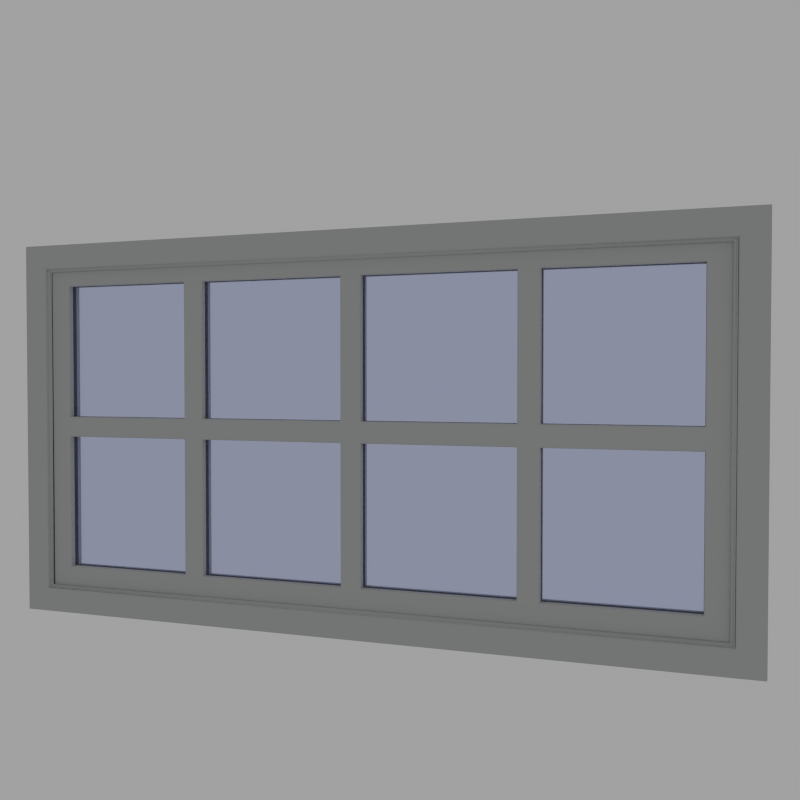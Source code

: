 # Source: Window.blend  (saved by Blender 2.63.13; exported with 4.5.12 LTS)
import bpy
from mathutils import Matrix  # noqa: F401  (used for matrix-valued properties, if any)

bpy.ops.wm.read_factory_settings(use_empty=True)
scene = bpy.context.scene
scene.name = 'Scene'

# ---- collections
col_collection_1 = bpy.data.collections.new('Collection 1'); scene.collection.children.link(col_collection_1)

# ---- materials (node trees are filled in below, after node groups)
mat_material_004 = bpy.data.materials.new('Material.004')
mat_material_004.alpha_threshold = 0.0
mat_material_004.diffuse_color = (0.038, 0.8, 0.0, 1.0)
mat_material_004.roughness = 0.5
mat_material_004.line_color = (0.0, 0.0, 0.0, 1.0)
mat_clay = bpy.data.materials.new('Clay')
mat_clay.alpha_threshold = 0.0
mat_clay.roughness = 0.5
mat_clay.line_color = (0.0, 0.0, 0.0, 1.0)

# ---- material node trees
mat_material_004.use_nodes = True; mat_material_004.node_tree.nodes.clear()
_N = mat_material_004.node_tree.nodes; _L = mat_material_004.node_tree.links
n0 = _N.new('ShaderNodeOutputMaterial'); n0.name = 'Material Output'; n0.location = (300, 300)
n0.width = 120
n1 = _N.new('ShaderNodeBsdfGlass'); n1.name = 'Glass BSDF'; n1.location = (100, 300)
n1.distribution = 'GGX'
n1.inputs[0].default_value = (0.8336, 0.8665, 1.0, 1.0)
n1.inputs[2].default_value = 1.45
_L.new(n1.outputs[0], n0.inputs[0])
n0.is_active_output = True
mat_clay.use_nodes = True; mat_clay.node_tree.nodes.clear()
_N = mat_clay.node_tree.nodes; _L = mat_clay.node_tree.links
n0 = _N.new('ShaderNodeOutputMaterial'); n0.name = 'Material Output'; n0.location = (300, 300)
n0.width = 120
n1 = _N.new('ShaderNodeBsdfDiffuse'); n1.name = 'Diffuse BSDF'; n1.location = (10, 300)
n1.inputs[0].default_value = (0.4804, 0.4869, 0.4869, 1.0)
_L.new(n1.outputs[0], n0.inputs[0])
n0.is_active_output = True

# ---- world
world_world = bpy.data.worlds.new('World'); scene.world = world_world
world_world.use_nodes = True; world_world.node_tree.nodes.clear()
_N = world_world.node_tree.nodes; _L = world_world.node_tree.links
n0 = _N.new('ShaderNodeOutputWorld'); n0.name = 'World Output'; n0.location = (300, 300)
n0.width = 120
n1 = _N.new('ShaderNodeBackground'); n1.name = 'Background'; n1.location = (10, 300)
n1.width = 150
n1.inputs[0].default_value = (0.3588, 0.3588, 0.3588, 1.0)
_L.new(n1.outputs[0], n0.inputs[0])
n0.is_active_output = True
world_world.color = (0.05088, 0.05088, 0.05088)
world_world.use_sun_shadow = False
world_world.sun_shadow_jitter_overblur = 0.0
world_world.cycles.sampling_method = 'MANUAL'
world_world.cycles.sample_map_resolution = 256

# ---- cameras
cam_camera = bpy.data.cameras.new('Camera')
cam_camera.clip_end = 100.0
cam_camera.lens = 35.0
cam_camera.sensor_width = 32.0
cam_camera.sensor_height = 18.0
cam_camera.dof.focus_distance = 0.0

# ---- meshes
me_cube_008 = bpy.data.meshes.new('Cube.008')
me_cube_008.from_pydata([(-0.3048, -0.3048, -0.3048), (-0.3048, 0.3048, -0.3048), (0.3048, 0.3048, -0.3048), (0.3048, -0.3048, -0.3048), (-0.3048, -0.3048, 0.3048), (-0.3048, 0.3048, 0.3048), (0.3048, 0.3048, 0.3048), (0.3048, -0.3048, 0.3048)], [], [(4, 5, 1, 0), (5, 6, 2, 1), (6, 7, 3, 2), (7, 4, 0, 3), (0, 1, 2, 3), (7, 6, 5, 4)])
me_cube_008.materials.append(mat_material_004)
me_cube_008.use_remesh_preserve_volume = False
me_cube_008.use_remesh_preserve_attributes = False
me_cube_008.use_mirror_vertex_groups = False
me_cube_008.update()
me_cube_010 = bpy.data.meshes.new('Cube.010')
me_cube_010.from_pydata([(-0.3048, -0.3048, -0.3048), (-0.3048, 0.4977, -0.3048), (0.3048, 0.4977, -0.3048), (0.3048, -0.3048, -0.3048), (-0.3048, -0.3048, 0.2958), (-0.3048, 0.4977, 0.2958), (0.3048, 0.4977, 0.2958), (0.3048, -0.3048, 0.2958), (-0.3277, -0.3315, -0.3505), (0.3277, -0.3315, -0.3505), (-0.3277, -0.3315, 0.3415), (0.3277, -0.3315, 0.3415), (-0.3277, 0.4723, -0.3505), (0.3277, 0.4723, -0.3505), (-0.3277, 0.4723, 0.3415), (0.3277, 0.4723, 0.3415), (-0.3259, -0.3295, 0.338), (0.3259, -0.3295, 0.338), (-0.3259, -0.3295, -0.347), (0.3259, -0.3295, -0.347), (-0.3041, -0.3063, -0.3074), (0.3041, -0.3063, -0.3074), (-0.3041, -0.2905, -0.3505), (0.3041, -0.2905, -0.3505), (-0.3041, 0.4723, 0.3415), (0.3041, 0.4723, 0.3415), (-0.3041, -0.3315, 0.3415), (0.3041, -0.3315, 0.3415), (0.3041, -0.3315, -0.3505), (-0.3041, -0.3315, -0.3505), (0.3041, -0.3048, -0.3048), (-0.3041, -0.3048, -0.3048), (-0.3041, 0.4977, -0.3048), (0.3041, 0.4977, -0.3048), (0.3041, -0.3063, 0.2985), (-0.3041, -0.3063, 0.2985), (0.3041, -0.2905, 0.3415), (-0.3041, -0.2905, 0.3415), (0.3041, -0.3295, 0.338), (-0.3041, -0.3295, 0.338), (-0.3277, -0.2905, -0.3505), (-0.3277, -0.2905, 0.3415), (0.3277, -0.2905, 0.3415), (0.3277, -0.2905, -0.3505), (0.3061, -0.3063, 0.2985), (-0.3061, -0.3063, 0.2985), (-0.3061, -0.3063, -0.3074), (0.3061, -0.3063, -0.3074), (-0.3041, -0.3048, 0.2958), (0.3041, -0.3048, 0.2958), (0.3041, 0.4977, 0.2958), (-0.3041, 0.4977, 0.2958), (-0.3041, -0.3295, -0.347), (0.3041, -0.3295, -0.347), (0.3041, 0.4723, -0.3505), (-0.3041, 0.4723, -0.3505), (0.3048, 0.4977, 0.2941), (0.3048, 0.4977, -0.3031), (0.3048, -0.3048, 0.2941), (0.3048, -0.3048, -0.3031), (0.3277, -0.3315, 0.2941), (0.3277, -0.3315, -0.3031), (0.3277, 0.4723, 0.2941), (0.3277, 0.4723, -0.3031), (0.3259, -0.3295, -0.3031), (0.3259, -0.3295, 0.2941), (0.3277, -0.2905, -0.3031), (0.3277, -0.2905, 0.2941), (0.3061, -0.3063, -0.3031), (0.3061, -0.3063, 0.2941), (-0.3048, 0.4977, 0.2941), (-0.3048, 0.4977, -0.3031), (-0.3048, -0.3048, -0.3031), (-0.3048, -0.3048, 0.2941), (-0.3277, -0.3315, -0.3031), (-0.3277, -0.3315, 0.2941), (-0.3277, 0.4723, -0.3031), (-0.3277, 0.4723, 0.2941), (-0.3259, -0.3295, 0.2941), (-0.3259, -0.3295, -0.3031), (-0.3277, -0.2905, 0.2941), (-0.3277, -0.2905, -0.3031), (-0.3061, -0.3063, 0.2941), (-0.3061, -0.3063, -0.3031), (0.3259, -0.3295, 0.3356), (0.3277, -0.2905, 0.3389), (0.3061, -0.3063, 0.2982), (0.3048, 0.4977, 0.2957), (0.3048, -0.3048, 0.2957), (0.3277, -0.3315, 0.3389), (0.3277, 0.4723, 0.3389), (0.327, 0.4723, 0.3415), (0.327, -0.3315, 0.3415), (0.3061, -0.3063, 0.2985), (0.3048, -0.3048, 0.2958), (0.327, -0.2905, 0.3415), (0.3253, -0.3295, 0.338), (0.3048, 0.4977, 0.2958), (0.3048, 0.4977, -0.3047), (0.3048, -0.3048, -0.3047), (0.3277, -0.3315, -0.3486), (0.3277, 0.4723, -0.3486), (0.3259, -0.3295, -0.3452), (0.3277, -0.2905, -0.3486), (0.3061, -0.3063, -0.3073), (-0.3061, -0.3063, 0.2983), (-0.3277, -0.2905, 0.34), (-0.3259, -0.3295, 0.3366), (-0.3252, -0.3295, 0.338), (-0.3269, -0.2905, 0.3415), (-0.3061, -0.3063, 0.2985), (-0.3061, -0.3063, -0.3074), (-0.3277, -0.3315, -0.3495), (-0.3277, 0.4723, -0.3495), (0.306, -0.3063, -0.3074), (0.3267, -0.2905, -0.3505), (0.325, -0.3295, -0.347), (-0.3048, 0.4977, -0.3048), (-0.3048, 0.4977, 0.2958), (-0.3048, -0.3048, 0.2958), (-0.3269, -0.3315, 0.3415), (-0.3269, 0.4723, 0.3415), (-0.3048, 0.4977, 0.2958), (-0.3259, -0.3295, -0.3461), (-0.3277, -0.2905, -0.3495), (-0.3061, -0.3063, -0.3073), (0.3048, 0.4977, -0.3048), (0.3267, 0.4723, -0.3505), (0.3267, -0.3315, -0.3505), (0.3048, -0.3048, -0.3048), (-0.3048, -0.3048, 0.2958), (-0.3277, -0.3315, 0.34), (-0.3277, 0.4723, 0.34), (-0.3048, 0.4977, -0.3048), (-0.3253, -0.3295, -0.347), (-0.327, -0.2905, -0.3505), (-0.327, 0.4723, -0.3505), (-0.327, -0.3315, -0.3505), (-0.3048, -0.3048, -0.3048), (-0.3048, -0.3048, -0.3048), (-0.2912, 0.4977, -0.2912), (0.2912, 0.4977, -0.2912), (-0.2912, 0.4977, 0.2822), (0.2912, 0.4977, 0.2822), (-0.2906, 0.4977, -0.2912), (0.2906, 0.4977, -0.2912), (0.2906, 0.4977, 0.2822), (-0.2906, 0.4977, 0.2822), (0.2912, 0.4977, 0.2806), (0.2912, 0.4977, -0.2896), (-0.2912, 0.4977, 0.2806), (-0.2912, 0.4977, -0.2896), (0.2912, 0.4977, 0.2821), (0.2912, 0.4977, 0.2822), (0.2912, 0.4977, -0.2911), (-0.2912, 0.4977, -0.2912), (-0.2912, 0.4977, 0.2822), (-0.2912, 0.4977, 0.2822), (0.2912, 0.4977, -0.2912), (-0.2912, 0.4977, -0.2912)], [], [(139, 117, 1, 0), (105, 45, 4, 130), (98, 99, 3, 2), (108, 16, 10, 120), (129, 126, 2, 3), (119, 122, 5, 4), (116, 19, 9, 128), (104, 47, 3, 99), (103, 43, 9, 100), (109, 41, 14, 121), (115, 43, 13, 127), (106, 41, 10, 131), (131, 10, 16, 107), (110, 45, 16, 108), (114, 47, 19, 116), (100, 9, 19, 102), (120, 10, 41, 109), (132, 14, 41, 106), (119, 4, 45, 110), (102, 19, 47, 104), (128, 9, 43, 115), (101, 13, 43, 103), (96, 38, 27, 92), (38, 39, 26, 27), (129, 3, 47, 114), (93, 34, 38, 96), (107, 16, 45, 105), (94, 97, 50, 49), (49, 50, 51, 48), (95, 36, 25, 91), (34, 35, 39, 38), (36, 37, 24, 25), (92, 27, 36, 95), (27, 26, 37, 36), (94, 49, 34, 93), (49, 48, 35, 34), (138, 133, 32, 31), (31, 32, 33, 30), (134, 52, 29, 137), (52, 53, 28, 29), (135, 22, 55, 136), (22, 23, 54, 55), (111, 20, 52, 134), (20, 21, 53, 52), (137, 29, 22, 135), (29, 28, 23, 22), (138, 31, 20, 111), (31, 30, 21, 20), (87, 88, 58, 56), (56, 58, 59, 57), (86, 69, 58, 88), (69, 68, 59, 58), (85, 67, 60, 89), (67, 66, 61, 60), (89, 60, 65, 84), (60, 61, 64, 65), (84, 65, 69, 86), (65, 64, 68, 69), (90, 62, 67, 85), (62, 63, 66, 67), (130, 118, 70, 73), (73, 70, 71, 72), (125, 83, 72, 139), (83, 82, 73, 72), (124, 81, 74, 112), (81, 80, 75, 74), (112, 74, 79, 123), (74, 75, 78, 79), (113, 76, 81, 124), (76, 77, 80, 81), (123, 79, 83, 125), (79, 78, 82, 83), (6, 7, 88, 87), (44, 86, 88, 7), (42, 85, 89, 11), (11, 89, 84, 17), (17, 84, 86, 44), (15, 90, 85, 42), (44, 93, 96, 17), (11, 92, 95, 42), (42, 95, 91, 15), (7, 6, 97, 94), (7, 94, 93, 44), (17, 96, 92, 11), (57, 59, 99, 98), (68, 104, 99, 59), (66, 103, 100, 61), (61, 100, 102, 64), (64, 102, 104, 68), (63, 101, 103, 66), (75, 131, 107, 78), (37, 109, 121, 24), (30, 129, 114, 21), (28, 128, 115, 23), (53, 116, 128, 28), (21, 114, 116, 53), (23, 115, 127, 54), (39, 108, 120, 26), (48, 51, 122, 119), (30, 33, 126, 129), (0, 1, 133, 138), (46, 111, 134, 18), (48, 119, 110, 35), (26, 120, 109, 37), (82, 105, 130, 73), (35, 110, 108, 39), (78, 107, 105, 82), (80, 106, 131, 75), (4, 5, 118, 130), (8, 112, 123, 18), (0, 138, 111, 46), (40, 124, 112, 8), (77, 132, 106, 80), (12, 113, 124, 40), (72, 71, 117, 139), (8, 137, 135, 40), (40, 135, 136, 12), (18, 134, 137, 8), (46, 125, 139, 0), (18, 123, 125, 46), (158, 141, 2, 126), (157, 142, 5, 122), (97, 6, 143, 153), (117, 71, 151, 155), (87, 56, 148, 152), (144, 145, 33, 32), (153, 146, 50, 97), (146, 147, 51, 50), (122, 51, 147, 157), (98, 2, 141, 154), (159, 144, 32, 133), (133, 1, 140, 159), (152, 143, 6, 87), (155, 140, 1, 117), (118, 5, 142, 156), (126, 33, 145, 158), (154, 149, 57, 98), (149, 148, 56, 57), (156, 150, 70, 118), (71, 70, 150, 151)])
me_cube_010.materials.append(mat_clay)
me_cube_010.use_remesh_preserve_volume = False
me_cube_010.use_remesh_preserve_attributes = False
me_cube_010.use_mirror_vertex_groups = False
me_cube_010.update()
me_cube_007 = bpy.data.meshes.new('Cube.007')
me_cube_007.from_pydata([(-0.3048, -0.3048, -0.3048), (-0.3048, 0.3048, -0.3048), (0.3048, 0.3048, -0.3048), (0.3048, -0.3048, -0.3048), (-0.3048, -0.3048, 0.3048), (-0.3048, 0.3048, 0.3048), (0.3048, 0.3048, 0.3048), (0.3048, -0.3048, 0.3048), (-0.009525, -0.3048, 0.2667), (-0.3048, -0.3048, 0.2667), (0.1429, 0.3048, 0.3048), (-0.2858, -0.3048, -0.3048), (-0.3048, -0.3048, -0.2667), (-0.009525, -0.3048, -0.2667), (-0.2858, 0.3048, 0.3048), (-0.009525, -0.3048, 0.3048), (-0.1429, -0.3048, 0.3048), (-0.2858, 0.3048, 0.2667), (-0.009525, -0.3048, -0.3048), (-0.2858, -0.3048, 0.3048), (0.2858, 0.3048, 0.3048), (0.2858, -0.3048, -0.3048), (0.2858, 0.3048, -0.3048), (0.2858, -0.3048, 0.3048), (-0.2858, 0.3048, -0.3048), (0.009525, 0.3048, 0.3048), (0.009525, 0.3048, -0.3048), (0.1429, 0.3048, -0.3048), (0.1619, -0.3048, 0.3048), (0.1619, 0.3048, -0.3048), (0.1619, -0.3048, -0.3048), (0.1619, 0.3048, 0.3048), (0.009525, -0.3048, -0.3048), (0.1429, -0.3048, -0.3048), (0.1429, -0.3048, 0.3048), (0.009525, -0.3048, 0.3048), (-0.009525, 0.3048, 0.3048), (-0.009525, 0.3048, -0.3048), (-0.3048, 0.3048, -0.2667), (-0.3048, 0.3048, 0.2667), (0.009525, 0.3048, -0.2667), (0.009525, 0.3048, 0.2667), (0.009525, -0.3048, -0.2667), (0.009525, -0.3048, 0.2667), (-0.2858, 0.3048, -0.2667), (-0.1429, 0.3048, -0.3048), (-0.1429, -0.3048, -0.3048), (-0.1429, 0.3048, 0.3048), (0.1429, -0.3048, -0.2667), (0.1429, -0.3048, 0.2667), (-0.2858, -0.3048, -0.2667), (-0.2858, -0.3048, 0.2667), (0.3048, -0.3048, -0.2667), (0.3048, -0.3048, 0.2667), (0.3048, 0.3048, -0.2667), (0.3048, 0.3048, 0.2667), (0.1619, 0.3048, -0.2667), (0.1619, 0.3048, 0.2667), (0.1619, -0.3048, -0.2667), (0.1619, -0.3048, 0.2667), (0.2858, -0.3048, -0.2667), (0.2858, -0.3048, 0.2667), (0.2858, 0.3048, -0.2667), (0.2858, 0.3048, 0.2667), (-0.1619, 0.3048, -0.3048), (-0.1619, -0.3048, 0.3048), (-0.1619, 0.3048, 0.3048), (-0.1619, -0.3048, -0.3048), (-0.1429, 0.3048, 0.2667), (-0.1429, 0.3048, -0.2667), (-0.1429, -0.3048, 0.2667), (-0.1429, -0.3048, -0.2667), (-0.1619, 0.3048, 0.2667), (-0.1619, 0.3048, -0.2667), (-0.1619, -0.3048, 0.2667), (-0.1619, -0.3048, -0.2667), (0.1429, 0.3048, -0.2667), (0.1429, 0.3048, 0.2667), (-0.009525, 0.3048, -0.2667), (-0.009525, 0.3048, 0.2667), (0.3048, 0.3048, -0.01905), (0.3048, 0.3048, 0.01905), (-0.009525, 0.3048, -0.01905), (-0.009525, 0.3048, 0.01905), (0.1429, 0.3048, -0.01905), (0.1429, 0.3048, 0.01905), (0.009525, 0.3048, -0.01905), (0.009525, 0.3048, 0.01905), (-0.1429, 0.3048, -0.01905), (-0.1429, 0.3048, 0.01905), (0.009525, -0.3048, -0.01905), (0.009525, -0.3048, 0.01905), (-0.3048, 0.3048, -0.01905), (-0.3048, 0.3048, 0.01905), (-0.3048, -0.3048, 0.01905), (-0.3048, -0.3048, -0.01905), (-0.1429, -0.3048, -0.01905), (-0.1429, -0.3048, 0.01905), (0.1429, -0.3048, -0.01905), (0.1429, -0.3048, 0.01905), (0.2858, -0.3048, -0.01905), (0.2858, -0.3048, 0.01905), (-0.2858, -0.3048, -0.01905), (-0.2858, -0.3048, 0.01905), (0.2858, 0.3048, -0.01905), (0.2858, 0.3048, 0.01905), (-0.1619, 0.3048, -0.01905), (-0.1619, 0.3048, 0.01905), (-0.1619, -0.3048, -0.01905), (-0.1619, -0.3048, 0.01905), (0.3048, -0.3048, -0.01905), (0.3048, -0.3048, 0.01905), (0.1619, -0.3048, -0.01905), (0.1619, -0.3048, 0.01905), (0.1619, 0.3048, -0.01905), (0.1619, 0.3048, 0.01905), (-0.009525, -0.3048, -0.01905), (-0.009525, -0.3048, 0.01905), (-0.2858, 0.3048, -0.01905), (-0.2858, 0.3048, 0.01905), (-0.3048, -0.3048, 0.267), (0.3048, -0.3048, 0.267), (0.009525, -0.3048, 0.267), (0.3048, 0.3048, 0.267), (-0.1429, -0.3048, 0.267), (-0.3048, 0.3048, 0.267), (-0.1429, 0.3048, 0.267), (0.009525, 0.3048, 0.267), (-0.2858, -0.3048, 0.267), (0.2858, -0.3048, 0.267), (0.1429, -0.3048, 0.267), (-0.1619, -0.3048, 0.267), (-0.1619, 0.3048, 0.267), (0.2858, 0.3048, 0.267), (0.1429, 0.3048, 0.267), (-0.009525, 0.3048, 0.267), (0.1619, -0.3048, 0.267), (0.1619, 0.3048, 0.267), (-0.2858, 0.3048, 0.267), (-0.009525, -0.3048, 0.267), (0.2858, 0.2999, -0.3048), (0.2858, -0.2999, -0.3048), (0.2858, 0.2999, 0.3048), (0.2858, -0.2999, 0.3048), (-0.009525, 0.2999, -0.3048), (-0.009525, -0.2999, -0.3048), (-0.009525, 0.2999, 0.3048), (-0.009525, -0.2999, 0.3048), (0.1619, 0.2999, -0.3048), (0.1619, -0.2999, -0.3048), (0.1619, 0.2999, 0.3048), (0.1619, -0.2999, 0.3048), (-0.3048, -0.2999, 0.3048), (-0.3048, 0.2999, 0.3048), (-0.3048, 0.2999, -0.3048), (-0.3048, -0.2999, -0.3048), (0.009525, 0.3048, 0.3045), (-0.1429, 0.3048, 0.3045), (-0.3048, 0.3048, 0.3045), (-0.1429, -0.3048, 0.3045), (-0.009525, -0.3048, 0.3045), (-0.2858, 0.3048, 0.3045), (0.1619, 0.3048, 0.3045), (0.1619, -0.3048, 0.3045), (0.3048, 0.3048, 0.3045), (0.009525, -0.3048, 0.3045), (0.3048, -0.3048, 0.3045), (-0.3048, -0.3048, 0.3045), (0.3048, -0.2999, -0.2667), (0.3048, 0.2999, -0.2667), (0.3048, -0.2999, 0.2667), (0.3048, 0.2999, 0.2667), (-0.1619, 0.2999, 0.3048), (-0.1619, -0.2999, 0.3048), (-0.1619, 0.2999, -0.3048), (-0.1619, -0.2999, -0.3048), (0.1429, 0.2999, -0.3048), (0.1429, -0.2999, -0.3048), (0.009525, 0.2999, 0.3048), (0.009525, -0.2999, 0.3048), (-0.3048, 0.2999, 0.01905), (-0.3048, -0.2999, 0.01905), (-0.3048, 0.2999, -0.01905), (-0.3048, -0.2999, -0.01905), (-0.1619, -0.3048, 0.3045), (0.1429, -0.3048, 0.3045), (0.2858, -0.3048, 0.3045), (-0.2858, -0.3048, 0.3045), (-0.009525, 0.3048, 0.3045), (0.1429, 0.3048, 0.3045), (0.2858, 0.3048, 0.3045), (-0.1619, 0.3048, 0.3045), (0.009525, 0.2999, -0.3048), (0.009525, -0.2999, -0.3048), (-0.3048, 0.2999, -0.2667), (-0.3048, -0.2999, -0.2667), (0.3048, 0.2999, 0.3048), (0.3048, -0.2999, 0.3048), (0.3048, -0.2999, -0.3048), (0.3048, 0.2999, -0.3048), (-0.1429, 0.2999, -0.3048), (-0.1429, -0.2999, -0.3048), (-0.1429, 0.2999, 0.3048), (-0.1429, -0.2999, 0.3048), (0.3048, -0.2999, 0.267), (0.3048, 0.2999, 0.267), (-0.3048, 0.2999, 0.267), (-0.3048, -0.2999, 0.267), (-0.3048, 0.2999, 0.3045), (-0.3048, -0.2999, 0.3045), (0.3048, -0.2999, 0.3045), (0.3048, 0.2999, 0.3045), (0.3048, -0.2999, 0.01905), (0.3048, 0.2999, 0.01905), (0.3048, -0.2999, -0.01905), (0.3048, 0.2999, -0.01905), (0.1429, -0.2999, 0.3048), (0.1429, 0.2999, 0.3048), (-0.3048, -0.2999, 0.2667), (-0.3048, 0.2999, 0.2667), (-0.2858, -0.2999, 0.3048), (-0.2858, 0.2999, 0.3048), (-0.2858, -0.2999, -0.3048), (-0.2858, 0.2999, -0.3048), (0.3048, 0.3048, 0.2664), (0.2858, -0.3048, 0.2664), (0.2858, 0.3048, 0.2664), (0.3048, -0.3048, 0.2664), (0.3048, -0.2999, 0.2664), (0.3048, 0.2999, 0.2664), (0.3048, -0.3048, 0.01935), (0.2858, 0.3048, 0.01935), (0.2858, -0.3048, 0.01935), (0.3048, 0.3048, 0.01935), (0.1619, 0.3048, 0.2664), (0.1619, -0.3048, 0.2664), (0.1429, -0.3048, 0.2664), (0.1429, 0.3048, 0.2664), (-0.009525, 0.3048, 0.01935), (-0.009525, -0.3048, 0.01935), (-0.2858, 0.3048, 0.01935), (-0.3048, 0.3048, 0.01935), (-0.009525, 0.3048, 0.2664), (0.009525, 0.3048, 0.2664), (0.009525, -0.3048, 0.2664), (-0.009525, -0.3048, 0.2664), (0.3048, 0.2999, 0.01935), (0.3048, -0.2999, 0.01935), (0.009525, -0.3048, -0.01935), (-0.009525, -0.3048, -0.01935), (-0.3048, 0.3048, 0.2664), (-0.2858, -0.3048, 0.2664), (-0.2858, 0.3048, 0.2664), (-0.3048, -0.3048, 0.2664), (-0.2858, -0.3048, 0.01935), (-0.3048, -0.3048, 0.01935), (-0.3048, 0.2999, 0.2664), (-0.3048, -0.2999, 0.2664), (-0.1619, 0.3048, 0.01935), (-0.1619, -0.3048, 0.01935), (-0.3048, 0.3048, -0.01935), (-0.3048, -0.3048, -0.01935), (-0.2858, 0.3048, -0.01935), (-0.2858, -0.3048, -0.01935), (-0.1619, -0.3048, 0.2664), (-0.1619, 0.3048, 0.2664), (-0.1429, -0.3048, 0.2664), (-0.1429, 0.3048, 0.2664), (0.009525, 0.3048, -0.267), (0.009525, -0.3048, -0.267), (0.009525, 0.3048, -0.01935), (-0.009525, 0.3048, -0.01935), (-0.1619, -0.3048, -0.01935), (-0.1619, 0.3048, -0.01935), (0.1429, 0.3048, -0.267), (-0.009525, 0.3048, -0.267), (-0.1429, 0.3048, 0.01935), (-0.1429, -0.3048, 0.01935), (-0.3048, -0.2999, 0.01935), (-0.3048, 0.2999, 0.01935), (0.2858, -0.3048, -0.2664), (0.3048, 0.3048, -0.2664), (0.3048, -0.2999, -0.2664), (0.3048, 0.2999, -0.2664), (-0.009525, -0.3048, -0.2664), (0.009525, -0.3048, -0.2664), (0.009525, 0.3048, 0.01935), (0.009525, -0.3048, 0.01935), (0.1429, 0.3048, -0.01935), (0.1429, -0.3048, -0.01935), (-0.2858, -0.3048, -0.2664), (-0.2858, 0.3048, -0.2664), (0.1619, -0.3048, 0.01935), (0.1429, 0.3048, 0.01935), (0.1429, -0.3048, 0.01935), (0.1619, 0.3048, 0.01935), (-0.1429, 0.3048, -0.01935), (-0.1429, -0.3048, -0.01935), (-0.3048, -0.2999, -0.267), (0.3048, -0.2999, -0.267), (0.009525, 0.3048, -0.2664), (-0.009525, 0.3048, -0.2664), (-0.3048, 0.2999, -0.01935), (-0.3048, -0.2999, -0.01935), (0.3048, 0.2999, -0.01935), (0.3048, -0.2999, -0.01935), (-0.3048, -0.3048, -0.2664), (-0.3048, 0.3048, -0.2664), (0.1619, -0.3048, -0.01935), (0.1619, 0.3048, -0.01935), (0.2858, 0.3048, -0.2664), (0.3048, -0.3048, -0.2664), (-0.1619, 0.3048, -0.2664), (-0.1619, -0.3048, -0.2664), (0.3048, 0.3048, -0.01935), (0.2858, -0.3048, -0.01935), (0.2858, 0.3048, -0.01935), (0.3048, -0.3048, -0.01935), (-0.1429, 0.3048, -0.2664), (-0.1429, -0.3048, -0.2664), (0.1619, 0.3048, -0.2664), (0.1619, -0.3048, -0.2664), (0.1429, -0.3048, -0.2664), (0.1429, 0.3048, -0.2664), (-0.3048, -0.2999, -0.2664), (-0.3048, 0.2999, -0.2664), (-0.009525, -0.3048, -0.267), (-0.2858, 0.3048, -0.267), (0.3048, -0.3048, -0.267), (-0.3048, -0.3048, -0.267), (0.3048, 0.2999, -0.267), (-0.3048, 0.2999, -0.267), (0.2858, 0.3048, -0.267), (0.2858, -0.3048, -0.267), (-0.3048, 0.3048, -0.267), (0.3048, 0.3048, -0.267), (-0.1429, -0.3048, -0.267), (-0.1429, 0.3048, -0.267), (-0.1619, -0.3048, -0.267), (-0.1619, 0.3048, -0.267), (0.1429, -0.3048, -0.267), (-0.2858, -0.3048, -0.267), (0.1619, 0.3048, -0.267), (0.1619, -0.3048, -0.267), (0.2858, -0.3048, -0.3045), (0.2858, 0.3048, -0.3045), (-0.2858, 0.3048, -0.3045), (-0.009525, -0.3048, -0.3045), (-0.3048, -0.2999, -0.3045), (0.3048, -0.2999, -0.3045), (-0.3048, 0.2999, -0.3045), (0.3048, 0.2999, -0.3045), (-0.3048, -0.3048, -0.3045), (0.3048, -0.3048, -0.3045), (0.3048, 0.3048, -0.3045), (-0.3048, 0.3048, -0.3045), (0.1429, 0.3048, -0.3045), (-0.009525, 0.3048, -0.3045), (0.009525, 0.3048, -0.3045), (0.009525, -0.3048, -0.3045), (-0.1429, -0.3048, -0.3045), (-0.1429, 0.3048, -0.3045), (-0.1619, -0.3048, -0.3045), (-0.1619, 0.3048, -0.3045), (0.1429, -0.3048, -0.3045), (-0.2858, -0.3048, -0.3045), (0.1619, 0.3048, -0.3045), (0.1619, -0.3048, -0.3045), (0.3048, 0.3048, 0.01875), (0.3048, 0.3048, -0.01875), (-0.009525, 0.3048, 0.01875), (-0.009525, 0.3048, -0.01875), (0.1429, 0.3048, 0.01875), (0.1429, 0.3048, -0.01875), (0.009525, 0.3048, 0.01875), (0.009525, 0.3048, -0.01875), (-0.1429, 0.3048, 0.01875), (-0.1429, 0.3048, -0.01875), (0.009525, -0.3048, 0.01875), (0.009525, -0.3048, -0.01875), (-0.3048, 0.3048, 0.01875), (-0.3048, 0.3048, -0.01875), (-0.3048, -0.3048, -0.01875), (-0.3048, -0.3048, 0.01875), (-0.1429, -0.3048, 0.01875), (-0.1429, -0.3048, -0.01875), (0.1429, -0.3048, 0.01875), (0.1429, -0.3048, -0.01875), (0.2858, -0.3048, 0.01875), (0.2858, -0.3048, -0.01875), (-0.2858, -0.3048, 0.01875), (-0.2858, -0.3048, -0.01875), (0.2858, 0.3048, 0.01875), (0.2858, 0.3048, -0.01875), (-0.1619, 0.3048, 0.01875), (-0.1619, 0.3048, -0.01875), (-0.1619, -0.3048, 0.01875), (-0.1619, -0.3048, -0.01875), (0.3048, -0.3048, 0.01875), (0.3048, -0.3048, -0.01875), (0.1619, -0.3048, 0.01875), (0.1619, -0.3048, -0.01875), (0.1619, 0.3048, 0.01875), (0.1619, 0.3048, -0.01875), (-0.009525, -0.3048, 0.01875), (-0.009525, -0.3048, -0.01875), (-0.2858, 0.3048, 0.01875), (-0.2858, 0.3048, -0.01875), (0.3048, 0.2999, 0.01875), (0.3048, 0.2999, -0.01875), (0.3048, -0.2999, 0.01875), (0.3048, -0.2999, -0.01875), (-0.3048, -0.2999, 0.01875), (-0.3048, -0.2999, -0.01875), (-0.3048, 0.2999, 0.01875), (-0.3048, 0.2999, -0.01875), (0.2859, 0.3048, 0.3048), (0.3046, 0.3048, 0.3048), (0.2859, -0.3048, -0.3048), (0.3046, -0.3048, -0.3048), (0.2859, 0.3048, -0.3048), (0.3046, 0.3048, -0.3048), (0.2859, -0.3048, 0.3048), (0.3046, -0.3048, 0.3048), (0.3046, 0.3048, -0.2667), (0.2859, 0.3048, -0.2667), (0.3046, 0.3048, 0.2667), (0.2859, 0.3048, 0.2667), (0.2859, -0.3048, 0.2667), (0.3046, -0.3048, 0.2667), (0.2859, -0.3048, -0.2667), (0.3046, -0.3048, -0.2667), (0.3046, 0.3048, 0.01905), (0.2859, 0.3048, 0.01905), (0.3046, 0.3048, -0.01905), (0.2859, 0.3048, -0.01905), (0.2859, -0.3048, 0.01905), (0.3046, -0.3048, 0.01905), (0.2859, -0.3048, -0.01905), (0.3046, -0.3048, -0.01905), (0.3046, 0.3048, 0.267), (0.2859, 0.3048, 0.267), (0.2859, -0.3048, 0.267), (0.3046, -0.3048, 0.267), (0.2859, -0.3048, 0.3045), (0.3046, -0.3048, 0.3045), (0.3046, 0.3048, 0.3045), (0.2859, 0.3048, 0.3045), (0.2859, 0.2999, -0.3048), (0.3046, 0.2999, -0.3048), (0.2859, -0.2999, -0.3048), (0.3046, -0.2999, -0.3048), (0.3046, 0.2999, 0.3048), (0.2859, 0.2999, 0.3048), (0.3046, -0.2999, 0.3048), (0.2859, -0.2999, 0.3048), (0.3046, 0.3048, 0.2664), (0.2859, 0.3048, 0.2664), (0.2859, -0.3048, 0.2664), (0.3046, -0.3048, 0.2664), (0.3046, 0.3048, 0.01935), (0.2859, 0.3048, 0.01935), (0.2859, -0.3048, 0.01935), (0.3046, -0.3048, 0.01935), (0.2859, -0.3048, -0.01935), (0.3046, -0.3048, -0.01935), (0.3046, 0.3048, -0.01935), (0.2859, 0.3048, -0.01935), (0.3046, 0.3048, -0.2664), (0.2859, 0.3048, -0.2664), (0.2859, -0.3048, -0.2664), (0.3046, -0.3048, -0.2664), (0.3046, 0.3048, -0.267), (0.2859, 0.3048, -0.267), (0.2859, -0.3048, -0.267), (0.3046, -0.3048, -0.267), (0.2859, -0.3048, -0.3045), (0.3046, -0.3048, -0.3045), (0.3046, 0.3048, -0.3045), (0.2859, 0.3048, -0.3045), (0.3046, 0.3048, 0.01875), (0.2859, 0.3048, 0.01875), (0.3046, 0.3048, -0.01875), (0.2859, 0.3048, -0.01875), (0.2859, -0.3048, 0.01875), (0.3046, -0.3048, 0.01875), (0.2859, -0.3048, -0.01875), (0.3046, -0.3048, -0.01875), (0.2856, 0.3048, 0.01905), (0.1621, 0.3048, 0.01905), (0.2856, 0.3048, -0.01905), (0.1621, 0.3048, -0.01905), (0.1621, -0.3048, 0.01905), (0.2856, -0.3048, 0.01905), (0.1621, -0.3048, -0.01905), (0.2856, -0.3048, -0.01905), (0.2856, 0.3048, 0.01875), (0.1621, 0.3048, 0.01875), (0.2856, 0.3048, -0.01875), (0.1621, 0.3048, -0.01875), (0.1621, -0.3048, 0.01875), (0.2856, -0.3048, 0.01875), (0.1621, -0.3048, -0.01875), (0.2856, -0.3048, -0.01875), (0.1621, -0.3048, 0.3048), (0.2856, -0.3048, 0.3048), (0.1621, 0.3048, 0.3048), (0.2856, 0.3048, 0.3048), (0.2856, 0.3048, 0.2667), (0.1621, 0.3048, 0.2667), (0.1621, -0.3048, 0.2667), (0.2856, -0.3048, 0.2667), (0.2856, 0.3048, 0.267), (0.1621, 0.3048, 0.267), (0.1621, -0.3048, 0.267), (0.2856, -0.3048, 0.267), (0.2856, 0.3048, 0.3045), (0.1621, 0.3048, 0.3045), (0.1621, -0.3048, 0.3045), (0.2856, -0.3048, 0.3045), (0.2856, 0.2999, 0.3048), (0.1621, 0.2999, 0.3048), (0.2856, -0.2999, 0.3048), (0.1621, -0.2999, 0.3048), (0.1621, -0.3048, -0.3048), (0.2856, -0.3048, -0.3048), (0.1621, 0.3048, -0.3048), (0.2856, 0.3048, -0.3048), (0.2856, 0.3048, -0.2667), (0.1621, 0.3048, -0.2667), (0.1621, -0.3048, -0.2667), (0.2856, -0.3048, -0.2667), (0.1621, 0.2999, -0.3048), (0.2856, 0.2999, -0.3048), (0.1621, -0.2999, -0.3048), (0.2856, -0.2999, -0.3048), (0.1621, -0.3048, -0.267), (0.2856, -0.3048, -0.267), (0.2856, 0.3048, -0.267), (0.1621, 0.3048, -0.267), (0.2856, 0.3048, -0.3045), (0.1621, 0.3048, -0.3045), (0.1621, -0.3048, -0.3045), (0.2856, -0.3048, -0.3045), (0.1427, 0.3048, -0.3048), (0.009677, 0.3048, -0.3048), (0.009677, -0.3048, -0.3048), (0.1427, -0.3048, -0.3048), (0.1427, 0.3048, -0.2667), (0.009677, 0.3048, -0.2667), (0.009677, -0.3048, -0.2667), (0.1427, -0.3048, -0.2667), (0.009677, 0.2999, -0.3048), (0.1427, 0.2999, -0.3048), (0.009677, -0.2999, -0.3048), (0.1427, -0.2999, -0.3048), (0.009677, -0.3048, -0.267), (0.1427, -0.3048, -0.267), (0.1427, 0.3048, -0.267), (0.009677, 0.3048, -0.267), (0.1427, 0.3048, -0.3045), (0.009677, 0.3048, -0.3045), (0.009677, -0.3048, -0.3045), (0.1427, -0.3048, -0.3045), (0.1427, 0.3048, 0.01905), (0.009677, 0.3048, 0.01905), (0.1427, 0.3048, -0.01905), (0.009677, 0.3048, -0.01905), (0.009677, -0.3048, 0.01905), (0.1427, -0.3048, 0.01905), (0.009677, -0.3048, -0.01905), (0.1427, -0.3048, -0.01905), (0.1427, 0.3048, 0.01875), (0.009677, 0.3048, 0.01875), (0.1427, 0.3048, -0.01875), (0.009677, 0.3048, -0.01875), (0.009677, -0.3048, 0.01875), (0.1427, -0.3048, 0.01875), (0.009677, -0.3048, -0.01875), (0.1427, -0.3048, -0.01875), (0.1427, -0.3048, 0.3048), (0.009677, -0.3048, 0.3048), (0.009677, 0.3048, 0.3048), (0.1427, 0.3048, 0.3048), (0.1427, 0.3048, 0.2667), (0.009677, 0.3048, 0.2667), (0.009677, -0.3048, 0.2667), (0.1427, -0.3048, 0.2667), (0.1427, 0.3048, 0.267), (0.009677, 0.3048, 0.267), (0.009677, -0.3048, 0.267), (0.1427, -0.3048, 0.267), (0.1427, 0.3048, 0.3045), (0.009677, 0.3048, 0.3045), (0.009677, -0.3048, 0.3045), (0.1427, -0.3048, 0.3045), (0.1427, -0.2999, 0.3048), (0.009677, -0.2999, 0.3048), (0.1427, 0.2999, 0.3048), (0.009677, 0.2999, 0.3048), (-0.1427, -0.3048, 0.3048), (-0.009677, -0.3048, 0.3048), (-0.1427, 0.3048, 0.3048), (-0.009677, 0.3048, 0.3048), (-0.009677, 0.3048, 0.2667), (-0.1427, 0.3048, 0.2667), (-0.1427, -0.3048, 0.2667), (-0.009677, -0.3048, 0.2667), (-0.009677, 0.3048, 0.267), (-0.1427, 0.3048, 0.267), (-0.1427, -0.3048, 0.267), (-0.009677, -0.3048, 0.267), (-0.1427, -0.3048, 0.3045), (-0.009677, -0.3048, 0.3045), (-0.009677, 0.3048, 0.3045), (-0.1427, 0.3048, 0.3045), (-0.009677, -0.2999, 0.3048), (-0.1427, -0.2999, 0.3048), (-0.009677, 0.2999, 0.3048), (-0.1427, 0.2999, 0.3048), (-0.009677, 0.3048, 0.01905), (-0.1427, 0.3048, 0.01905), (-0.009677, 0.3048, -0.01905), (-0.1427, 0.3048, -0.01905), (-0.1427, -0.3048, 0.01905), (-0.009677, -0.3048, 0.01905), (-0.1427, -0.3048, -0.01905), (-0.009677, -0.3048, -0.01905), (-0.009677, 0.3048, 0.01875), (-0.1427, 0.3048, 0.01875), (-0.009677, 0.3048, -0.01875), (-0.1427, 0.3048, -0.01875), (-0.1427, -0.3048, 0.01875), (-0.009677, -0.3048, 0.01875), (-0.1427, -0.3048, -0.01875), (-0.009677, -0.3048, -0.01875), (-0.1427, 0.3048, -0.3048), (-0.009677, 0.3048, -0.3048), (-0.1427, -0.3048, -0.3048), (-0.009677, -0.3048, -0.3048), (-0.009677, 0.3048, -0.2667), (-0.1427, 0.3048, -0.2667), (-0.1427, -0.3048, -0.2667), (-0.009677, -0.3048, -0.2667), (-0.1427, 0.2999, -0.3048), (-0.009677, 0.2999, -0.3048), (-0.1427, -0.2999, -0.3048), (-0.009677, -0.2999, -0.3048), (-0.009677, 0.3048, -0.267), (-0.1427, 0.3048, -0.267), (-0.1427, -0.3048, -0.267), (-0.009677, -0.3048, -0.267), (-0.1427, -0.3048, -0.3045), (-0.009677, -0.3048, -0.3045), (-0.009677, 0.3048, -0.3045), (-0.1427, 0.3048, -0.3045), (-0.2856, -0.3048, -0.3048), (-0.1621, -0.3048, -0.3048), (-0.2856, 0.3048, -0.3048), (-0.1621, 0.3048, -0.3048), (-0.2856, -0.3048, -0.2667), (-0.1621, -0.3048, -0.2667), (-0.1621, 0.3048, -0.2667), (-0.2856, 0.3048, -0.2667), (-0.2856, -0.2999, -0.3048), (-0.1621, -0.2999, -0.3048), (-0.2856, 0.2999, -0.3048), (-0.1621, 0.2999, -0.3048), (-0.1621, 0.3048, -0.267), (-0.2856, 0.3048, -0.267), (-0.2856, -0.3048, -0.267), (-0.1621, -0.3048, -0.267), (-0.1621, 0.3048, -0.3045), (-0.2856, 0.3048, -0.3045), (-0.2856, -0.3048, -0.3045), (-0.1621, -0.3048, -0.3045), (-0.2856, -0.3048, 0.01905), (-0.1621, -0.3048, 0.01905), (-0.2856, -0.3048, -0.01905), (-0.1621, -0.3048, -0.01905), (-0.1621, 0.3048, 0.01905), (-0.2856, 0.3048, 0.01905), (-0.1621, 0.3048, -0.01905), (-0.2856, 0.3048, -0.01905), (-0.2856, -0.3048, 0.01875), (-0.1621, -0.3048, 0.01875), (-0.2856, -0.3048, -0.01875), (-0.1621, -0.3048, -0.01875), (-0.1621, 0.3048, 0.01875), (-0.2856, 0.3048, 0.01875), (-0.1621, 0.3048, -0.01875), (-0.2856, 0.3048, -0.01875), (-0.2856, 0.3048, 0.3048), (-0.1621, 0.3048, 0.3048), (-0.2856, -0.3048, 0.3048), (-0.1621, -0.3048, 0.3048), (-0.2856, -0.3048, 0.2667), (-0.1621, -0.3048, 0.2667), (-0.1621, 0.3048, 0.2667), (-0.2856, 0.3048, 0.2667), (-0.2856, -0.3048, 0.267), (-0.1621, -0.3048, 0.267), (-0.1621, 0.3048, 0.267), (-0.2856, 0.3048, 0.267), (-0.1621, 0.3048, 0.3045), (-0.2856, 0.3048, 0.3045), (-0.2856, -0.3048, 0.3045), (-0.1621, -0.3048, 0.3045), (-0.1621, -0.2999, 0.3048), (-0.2856, -0.2999, 0.3048), (-0.1621, 0.2999, 0.3048), (-0.2856, 0.2999, 0.3048), (-0.3046, 0.3048, -0.3048), (-0.3046, -0.3048, 0.3048), (-0.3046, 0.3048, 0.3048), (-0.3046, -0.3048, -0.3048), (-0.3046, -0.3048, 0.2667), (-0.3046, -0.3048, -0.2667), (-0.3046, 0.3048, 0.2667), (-0.3046, 0.3048, -0.2667), (-0.3046, -0.3048, 0.01905), (-0.3046, -0.3048, -0.01905), (-0.3046, 0.3048, 0.01905), (-0.3046, 0.3048, -0.01905), (-0.3046, -0.3048, 0.267), (-0.3046, 0.3048, 0.267), (-0.3046, -0.3048, 0.3045), (-0.3046, -0.2999, -0.3048), (-0.3046, 0.2999, -0.3048), (-0.3046, 0.3048, 0.3045), (-0.3046, 0.2999, 0.3048), (-0.3046, -0.2999, 0.3048), (-0.3046, 0.3048, 0.2664), (-0.3046, -0.3048, 0.2664), (-0.3046, 0.3048, -0.01935), (-0.3046, -0.3048, 0.01935), (-0.3046, 0.3048, 0.01935), (-0.3046, -0.3048, -0.01935), (-0.3046, -0.3048, -0.2664), (-0.3046, 0.3048, -0.2664), (-0.3046, 0.3048, -0.267), (-0.3046, -0.3048, -0.267), (-0.3046, -0.3048, -0.3045), (-0.3046, 0.3048, -0.3045), (-0.3046, -0.3048, 0.01875), (-0.3046, -0.3048, -0.01875), (-0.3046, 0.3048, 0.01875), (-0.3046, 0.3048, -0.01875), (0.1619, -0.3048, -0.01935), (0.1619, -0.3048, -0.2664), (0.1429, 0.3048, -0.01935), (0.1429, 0.3048, -0.2664), (0.1429, -0.3048, 0.2664), (0.1429, -0.3048, 0.01935), (0.1619, -0.3048, 0.2664), (0.1619, -0.3048, 0.01935), (-0.1429, 0.3048, 0.2664), (-0.1429, 0.3048, 0.01935), (-0.1619, -0.3048, 0.2664), (-0.1619, -0.3048, 0.01935), (-0.1619, 0.3048, -0.01935), (-0.1619, 0.3048, -0.2664), (-0.1429, 0.3048, -0.01935), (-0.1429, 0.3048, -0.2664), (0.009525, 0.3048, -0.01935), (0.009525, 0.3048, -0.2664), (-0.009525, -0.3048, -0.01935), (-0.009525, -0.3048, -0.2664), (-0.1429, -0.3048, -0.01935), (-0.1429, -0.3048, -0.2664), (-0.1619, -0.3048, -0.01935), (-0.1619, -0.3048, -0.2664), (-0.3048, 0.3048, 0.2664), (-0.3048, 0.3048, 0.01935), (-0.2858, 0.3048, 0.2664), (-0.2858, 0.3048, 0.01935), (0.009525, -0.3048, 0.2664), (0.009525, -0.3048, 0.01935), (-0.009525, 0.3048, 0.2664), (-0.009525, 0.3048, 0.01935), (-0.3048, -0.2999, -0.01935), (-0.3048, -0.2999, -0.2664), (-0.3048, 0.2999, -0.01935), (-0.3048, 0.2999, -0.2664), (0.1429, -0.3048, -0.01935), (0.1429, -0.3048, -0.2664), (0.1619, 0.3048, -0.01935), (0.1619, 0.3048, -0.2664), (-0.3046, -0.3048, -0.2664), (-0.3046, -0.3048, -0.01935), (-0.3046, 0.3048, -0.2664), (-0.3046, 0.3048, -0.01935), (0.1429, 0.3048, 0.2664), (0.1429, 0.3048, 0.01935), (0.1619, 0.3048, 0.2664), (0.1619, 0.3048, 0.01935), (-0.1429, -0.3048, 0.2664), (-0.1429, -0.3048, 0.01935), (-0.1619, 0.3048, 0.2664), (-0.1619, 0.3048, 0.01935), (-0.3048, 0.3048, -0.01935), (-0.3048, 0.3048, -0.2664), (-0.2858, 0.3048, -0.01935), (-0.2858, 0.3048, -0.2664), (0.009525, 0.3048, 0.2664), (0.009525, 0.3048, 0.01935), (-0.009525, -0.3048, 0.2664), (-0.009525, -0.3048, 0.01935), (-0.2858, -0.3048, -0.01935), (-0.2858, -0.3048, -0.2664), (-0.3048, -0.3048, -0.01935), (-0.3048, -0.3048, -0.2664), (-0.3046, -0.3048, 0.01935), (-0.3046, -0.3048, 0.2664), (-0.3046, 0.3048, 0.01935), (-0.3046, 0.3048, 0.2664), (0.009525, -0.3048, -0.01935), (0.009525, -0.3048, -0.2664), (-0.009525, 0.3048, -0.01935), (-0.009525, 0.3048, -0.2664), (-0.3048, -0.2999, 0.2664), (-0.3048, -0.2999, 0.01935), (-0.2858, -0.3048, 0.2664), (-0.2858, -0.3048, 0.01935), (-0.3048, -0.3048, 0.2664), (-0.3048, -0.3048, 0.01935), (-0.3048, 0.2999, 0.2664), (-0.3048, 0.2999, 0.01935), (0.1618, 0.3048, 0.3048), (0.143, 0.3048, 0.3048), (0.1618, -0.3048, -0.3048), (0.143, -0.3048, -0.3048), (0.1618, -0.3048, 0.3048), (0.143, -0.3048, 0.3048), (0.1618, 0.3048, -0.3048), (0.143, 0.3048, -0.3048), (0.1618, 0.3048, 0.2667), (0.143, 0.3048, 0.2667), (0.1618, 0.3048, -0.2667), (0.143, 0.3048, -0.2667), (0.143, -0.3048, 0.2667), (0.1618, -0.3048, 0.2667), (0.143, -0.3048, -0.2667), (0.1618, -0.3048, -0.2667), (0.1618, 0.3048, 0.01905), (0.143, 0.3048, 0.01905), (0.1618, 0.3048, -0.01905), (0.143, 0.3048, -0.01905), (0.143, -0.3048, 0.01905), (0.1618, -0.3048, 0.01905), (0.143, -0.3048, -0.01905), (0.1618, -0.3048, -0.01905), (0.1618, 0.3048, 0.267), (0.143, 0.3048, 0.267), (0.143, -0.3048, 0.267), (0.1618, -0.3048, 0.267), (0.1618, 0.3048, 0.3045), (0.143, 0.3048, 0.3045), (0.143, -0.2999, -0.3048), (0.1618, -0.2999, -0.3048), (0.143, 0.2999, -0.3048), (0.1618, 0.2999, -0.3048), (0.143, -0.3048, 0.3045), (0.1618, -0.3048, 0.3045), (0.1618, 0.2999, 0.3048), (0.143, 0.2999, 0.3048), (0.1618, -0.2999, 0.3048), (0.143, -0.2999, 0.3048), (0.1618, 0.3048, 0.01935), (0.143, 0.3048, 0.01935), (0.143, -0.3048, 0.01935), (0.1618, -0.3048, 0.01935), (0.143, -0.3048, 0.2664), (0.1618, -0.3048, 0.2664), (0.1618, 0.3048, 0.2664), (0.143, 0.3048, 0.2664), (0.143, -0.3048, -0.2664), (0.1618, -0.3048, -0.2664), (0.1618, 0.3048, -0.2664), (0.143, 0.3048, -0.2664), (0.1618, 0.3048, -0.01935), (0.143, 0.3048, -0.01935), (0.143, -0.3048, -0.01935), (0.1618, -0.3048, -0.01935), (0.1618, 0.3048, -0.267), (0.143, 0.3048, -0.267), (0.143, -0.3048, -0.267), (0.1618, -0.3048, -0.267), (0.143, -0.3048, -0.3045), (0.1618, -0.3048, -0.3045), (0.1618, 0.3048, -0.3045), (0.143, 0.3048, -0.3045), (0.1618, 0.3048, 0.01875), (0.143, 0.3048, 0.01875), (0.1618, 0.3048, -0.01875), (0.143, 0.3048, -0.01875), (0.143, -0.3048, 0.01875), (0.1618, -0.3048, 0.01875), (0.143, -0.3048, -0.01875), (0.1618, -0.3048, -0.01875), (0.1618, 0.3048, -0.2664), (0.143, 0.3048, -0.2664), (0.143, -0.3048, -0.2664), (0.1618, -0.3048, -0.2664), (0.143, -0.3048, -0.01935), (0.1618, -0.3048, -0.01935), (0.1618, 0.3048, -0.01935), (0.143, 0.3048, -0.01935), (0.1618, 0.3048, 0.01935), (0.143, 0.3048, 0.01935), (0.143, -0.3048, 0.01935), (0.1618, -0.3048, 0.01935), (0.143, -0.3048, 0.2664), (0.1618, -0.3048, 0.2664), (0.1618, 0.3048, 0.2664), (0.143, 0.3048, 0.2664), (0.009373, -0.3048, -0.3048), (-0.009373, -0.3048, -0.3048), (0.009373, -0.3048, 0.3048), (-0.009373, -0.3048, 0.3048), (0.009373, 0.3048, -0.3048), (-0.009373, 0.3048, -0.3048), (0.009373, 0.3048, 0.3048), (-0.009373, 0.3048, 0.3048), (-0.009373, -0.3048, 0.2667), (0.009373, -0.3048, 0.2667), (-0.009373, -0.3048, -0.2667), (0.009373, -0.3048, -0.2667), (0.009373, 0.3048, 0.2667), (-0.009373, 0.3048, 0.2667), (0.009373, 0.3048, -0.2667), (-0.009373, 0.3048, -0.2667), (-0.009373, -0.3048, 0.01905), (0.009373, -0.3048, 0.01905), (-0.009373, -0.3048, -0.01905), (0.009373, -0.3048, -0.01905), (0.009373, 0.3048, 0.01905), (-0.009373, 0.3048, 0.01905), (0.009373, 0.3048, -0.01905), (-0.009373, 0.3048, -0.01905), (-0.009373, -0.3048, 0.267), (0.009373, -0.3048, 0.267), (0.009373, 0.3048, 0.267), (-0.009373, 0.3048, 0.267), (-0.009373, -0.3048, 0.3045), (0.009373, -0.3048, 0.3045), (-0.009373, -0.2999, -0.3048), (0.009373, -0.2999, -0.3048), (-0.009373, 0.2999, -0.3048), (0.009373, 0.2999, -0.3048), (0.009373, 0.3048, 0.3045), (-0.009373, 0.3048, 0.3045), (0.009373, 0.2999, 0.3048), (-0.009373, 0.2999, 0.3048), (0.009373, -0.2999, 0.3048), (-0.009373, -0.2999, 0.3048), (0.009373, 0.3048, 0.2664), (-0.009373, 0.3048, 0.2664), (-0.009373, -0.3048, 0.2664), (0.009373, -0.3048, 0.2664), (-0.009373, -0.3048, 0.01935), (0.009373, -0.3048, 0.01935), (0.009373, 0.3048, 0.01935), (-0.009373, 0.3048, 0.01935), (-0.009373, -0.3048, -0.01935), (0.009373, -0.3048, -0.01935), (0.009373, 0.3048, -0.01935), (-0.009373, 0.3048, -0.01935), (-0.009373, -0.3048, -0.2664), (0.009373, -0.3048, -0.2664), (0.009373, 0.3048, -0.2664), (-0.009373, 0.3048, -0.2664), (0.009373, 0.3048, -0.267), (-0.009373, 0.3048, -0.267), (-0.009373, -0.3048, -0.267), (0.009373, -0.3048, -0.267), (-0.009373, -0.3048, -0.3045), (0.009373, -0.3048, -0.3045), (0.009373, 0.3048, -0.3045), (-0.009373, 0.3048, -0.3045), (-0.009373, -0.3048, 0.01875), (0.009373, -0.3048, 0.01875), (-0.009373, -0.3048, -0.01875), (0.009373, -0.3048, -0.01875), (0.009373, 0.3048, 0.01875), (-0.009373, 0.3048, 0.01875), (0.009373, 0.3048, -0.01875), (-0.009373, 0.3048, -0.01875), (-0.009373, -0.3048, -0.2664), (0.009373, -0.3048, -0.2664), (-0.009373, -0.3048, -0.01935), (0.009373, -0.3048, -0.01935), (0.009373, 0.3048, -0.2664), (-0.009373, 0.3048, -0.2664), (0.009373, 0.3048, -0.01935), (-0.009373, 0.3048, -0.01935), (-0.009373, -0.3048, 0.01935), (0.009373, -0.3048, 0.01935), (0.009373, 0.3048, 0.01935), (-0.009373, 0.3048, 0.01935), (0.009373, 0.3048, 0.2664), (-0.009373, 0.3048, 0.2664), (-0.009373, -0.3048, 0.2664), (0.009373, -0.3048, 0.2664), (-0.1618, -0.3048, 0.3048), (-0.143, -0.3048, 0.3048), (-0.1618, 0.3048, -0.3048), (-0.143, 0.3048, -0.3048), (-0.1618, -0.3048, -0.3048), (-0.143, -0.3048, -0.3048), (-0.1618, 0.3048, 0.3048), (-0.143, 0.3048, 0.3048), (-0.1618, -0.3048, 0.2667), (-0.143, -0.3048, 0.2667), (-0.1618, -0.3048, -0.2667), (-0.143, -0.3048, -0.2667), (-0.143, 0.3048, 0.2667), (-0.1618, 0.3048, 0.2667), (-0.143, 0.3048, -0.2667), (-0.1618, 0.3048, -0.2667), (-0.1618, -0.3048, 0.01905), (-0.143, -0.3048, 0.01905), (-0.1618, -0.3048, -0.01905), (-0.143, -0.3048, -0.01905), (-0.143, 0.3048, 0.01905), (-0.1618, 0.3048, 0.01905), (-0.143, 0.3048, -0.01905), (-0.1618, 0.3048, -0.01905), (-0.1618, -0.3048, 0.267), (-0.143, -0.3048, 0.267), (-0.143, 0.3048, 0.267), (-0.1618, 0.3048, 0.267), (-0.1618, 0.2999, -0.3048), (-0.143, 0.2999, -0.3048), (-0.1618, -0.2999, -0.3048), (-0.143, -0.2999, -0.3048), (-0.1618, -0.3048, 0.3045), (-0.143, -0.3048, 0.3045), (-0.143, 0.3048, 0.3045), (-0.1618, 0.3048, 0.3045), (-0.143, 0.2999, 0.3048), (-0.1618, 0.2999, 0.3048), (-0.143, -0.2999, 0.3048), (-0.1618, -0.2999, 0.3048), (-0.143, 0.3048, 0.01935), (-0.1618, 0.3048, 0.01935), (-0.1618, -0.3048, 0.01935), (-0.143, -0.3048, 0.01935), (-0.1618, -0.3048, 0.2664), (-0.143, -0.3048, 0.2664), (-0.143, 0.3048, 0.2664), (-0.1618, 0.3048, 0.2664), (-0.143, 0.3048, -0.01935), (-0.1618, 0.3048, -0.01935), (-0.1618, -0.3048, -0.01935), (-0.143, -0.3048, -0.01935), (-0.143, 0.3048, -0.2664), (-0.1618, 0.3048, -0.2664), (-0.1618, -0.3048, -0.2664), (-0.143, -0.3048, -0.2664), (-0.1618, -0.3048, -0.267), (-0.143, -0.3048, -0.267), (-0.143, 0.3048, -0.267), (-0.1618, 0.3048, -0.267), (-0.1618, -0.3048, -0.3045), (-0.143, -0.3048, -0.3045), (-0.143, 0.3048, -0.3045), (-0.1618, 0.3048, -0.3045), (-0.1618, -0.3048, 0.01875), (-0.143, -0.3048, 0.01875), (-0.1618, -0.3048, -0.01875), (-0.143, -0.3048, -0.01875), (-0.143, 0.3048, 0.01875), (-0.1618, 0.3048, 0.01875), (-0.143, 0.3048, -0.01875), (-0.1618, 0.3048, -0.01875), (-0.1618, -0.3048, 0.01935), (-0.143, -0.3048, 0.01935), (-0.143, 0.3048, 0.01935), (-0.1618, 0.3048, 0.01935), (-0.143, 0.3048, 0.2664), (-0.1618, 0.3048, 0.2664), (-0.1618, -0.3048, 0.2664), (-0.143, -0.3048, 0.2664), (-0.143, 0.3048, -0.2664), (-0.1618, 0.3048, -0.2664), (-0.143, 0.3048, -0.01935), (-0.1618, 0.3048, -0.01935), (-0.1618, -0.3048, -0.2664), (-0.143, -0.3048, -0.2664), (-0.1618, -0.3048, -0.01935), (-0.143, -0.3048, -0.01935), (-0.2859, -0.3048, 0.2667), (-0.2859, -0.3048, -0.2667), (-0.2859, -0.3048, 0.01905), (-0.2859, -0.3048, -0.01905), (-0.2859, -0.3048, 0.267), (-0.2859, -0.3048, 0.3045), (-0.2859, -0.2999, -0.3048), (-0.2859, 0.2999, -0.3048), (-0.2859, -0.3048, 0.2664), (-0.2859, -0.3048, 0.01935), (-0.2859, -0.3048, -0.01935), (-0.2859, -0.3048, -0.2664), (-0.2859, -0.3048, -0.267), (-0.2859, -0.3048, -0.3045), (-0.2859, -0.3048, 0.01875), (-0.2859, -0.3048, -0.01875), (-0.2859, 0.3048, -0.3048), (-0.2859, -0.3048, 0.3048), (-0.2859, 0.3048, 0.3048), (-0.2859, -0.3048, -0.3048), (-0.2859, 0.3048, 0.2667), (-0.2859, 0.3048, -0.2667), (-0.2859, 0.3048, 0.01905), (-0.2859, 0.3048, -0.01905), (-0.2859, 0.3048, 0.267), (-0.2859, 0.3048, 0.3045), (-0.2859, 0.2999, 0.3048), (-0.2859, -0.2999, 0.3048), (-0.2859, 0.3048, 0.2664), (-0.2859, 0.3048, -0.01935), (-0.2859, 0.3048, 0.01935), (-0.2859, 0.3048, -0.2664), (-0.2859, 0.3048, -0.267), (-0.2859, 0.3048, -0.3045), (-0.2859, 0.3048, 0.01875), (-0.2859, 0.3048, -0.01875), (-0.2859, -0.3048, -0.2664), (-0.2859, -0.3048, -0.01935), (-0.2859, -0.3048, 0.01935), (-0.2859, -0.3048, 0.2664), (-0.2859, 0.3048, -0.2664), (-0.2859, 0.3048, -0.01935), (-0.2859, 0.3048, 0.01935), (-0.2859, 0.3048, 0.2664)], [], [(350, 355, 1, 154), (478, 354, 2, 421), (349, 353, 3, 198), (742, 352, 0, 715), (449, 421, 2, 199), (730, 714, 5, 153), (242, 245, 8, 79), (968, 284, 13, 926), (468, 281, 54, 424), (204, 121, 53, 170), (976, 347, 18, 917), (512, 133, 63, 508), (953, 923, 36, 146), (940, 139, 8, 924), (440, 123, 55, 426), (282, 311, 52, 168), (560, 356, 27, 544), (949, 920, 26, 192), (540, 345, 22, 527), (533, 527, 22, 140), (476, 344, 21, 418), (453, 416, 20, 142), (521, 506, 31, 150), (562, 359, 32, 546), (738, 306, 12, 717), (599, 582, 25, 178), (206, 125, 39, 219), (1099, 1108, 24, 223), (1125, 346, 24, 1108), (542, 367, 30, 524), (865, 829, 10, 217), (711, 692, 14, 221), (553, 544, 27, 176), (674, 365, 11, 656), (654, 357, 37, 637), (890, 366, 29, 834), (325, 307, 38, 194), (724, 120, 9, 716), (672, 363, 64, 659), (652, 360, 46, 638), (588, 134, 77, 584), (978, 358, 26, 920), (624, 621, 89, 97), (1041, 1010, 66, 172), (619, 602, 47, 202), (645, 637, 37, 144), (667, 659, 64, 174), (1064, 362, 67, 1008), (1066, 361, 45, 1007), (442, 129, 61, 428), (1033, 1007, 45, 200), (861, 834, 29, 148), (470, 280, 60, 430), (888, 364, 33, 831), (590, 122, 43, 586), (642, 641, 69, 71), (1116, 138, 17, 1112), (1123, 291, 44, 1113), (514, 136, 59, 510), (284, 301, 78, 13), (700, 128, 51, 696), (237, 236, 49, 77), (608, 135, 79, 604), (568, 565, 87, 91), (852, 137, 57, 836), (878, 320, 56, 838), (702, 132, 72, 698), (550, 549, 40, 42), (610, 124, 70, 606), (322, 323, 76, 48), (942, 127, 41, 928), (970, 300, 40, 930), (1028, 131, 74, 1012), (1058, 313, 75, 1014), (1030, 126, 68, 1016), (1056, 318, 69, 1018), (854, 130, 49, 840), (876, 322, 48, 842), (280, 310, 62, 60), (498, 393, 104, 490), (960, 239, 117, 932), (982, 405, 116, 934), (460, 233, 81, 432), (482, 369, 80, 434), (247, 230, 111, 212), (411, 399, 110, 214), (735, 255, 94, 720), (745, 382, 95, 721), (279, 241, 93, 180), (415, 381, 92, 182), (491, 494, 112, 114), (574, 373, 84, 566), (462, 232, 101, 436), (486, 389, 100, 438), (320, 321, 58, 56), (578, 379, 90, 570), (1122, 240, 119, 1114), (1127, 407, 118, 1115), (530, 529, 56, 58), (502, 401, 112, 494), (509, 510, 59, 57), (686, 391, 102, 678), (235, 234, 57, 59), (630, 371, 82, 622), (868, 295, 115, 844), (894, 403, 114, 846), (226, 225, 61, 63), (690, 395, 106, 682), (492, 489, 115, 113), (634, 385, 96, 626), (962, 286, 87, 936), (986, 375, 86, 938), (1046, 259, 109, 1020), (1070, 397, 108, 1022), (1044, 276, 89, 1024), (1074, 377, 88, 1026), (870, 294, 99, 848), (898, 387, 98, 850), (265, 264, 74, 72), (313, 312, 73, 75), (662, 661, 75, 73), (291, 290, 50, 44), (251, 252, 17, 51), (680, 677, 109, 107), (697, 698, 72, 74), (605, 606, 70, 68), (679, 682, 106, 108), (623, 626, 96, 88), (567, 570, 90, 86), (585, 586, 43, 41), (266, 267, 68, 70), (318, 319, 71, 69), (244, 243, 41, 43), (300, 285, 42, 40), (210, 166, 121, 204), (516, 190, 133, 512), (944, 160, 139, 940), (446, 164, 123, 440), (208, 158, 125, 206), (726, 167, 120, 724), (592, 189, 134, 588), (444, 186, 129, 442), (594, 165, 122, 590), (1117, 161, 138, 1116), (518, 163, 136, 514), (706, 187, 128, 700), (614, 188, 135, 608), (856, 162, 137, 852), (704, 191, 132, 702), (612, 159, 124, 610), (950, 156, 127, 942), (1036, 184, 131, 1028), (1038, 157, 126, 1030), (862, 185, 130, 854), (693, 66, 191, 704), (597, 599, 178, 179), (205, 204, 170, 171), (955, 953, 146, 147), (523, 521, 150, 151), (583, 10, 189, 592), (694, 19, 187, 706), (507, 20, 190, 516), (455, 453, 142, 143), (713, 4, 167, 726), (581, 35, 165, 594), (120, 207, 218, 9), (153, 5, 158, 208), (694, 709, 220, 19), (922, 25, 156, 950), (828, 31, 162, 856), (197, 7, 166, 210), (504, 28, 163, 518), (547, 555, 177, 33), (833, 34, 185, 862), (867, 865, 217, 216), (1011, 47, 157, 1038), (1110, 14, 161, 1117), (1043, 1041, 172, 173), (919, 15, 160, 944), (417, 6, 164, 446), (525, 535, 141, 21), (1004, 65, 184, 1036), (352, 348, 155, 0), (947, 949, 192, 193), (283, 282, 168, 169), (281, 283, 169, 54), (603, 36, 188, 614), (600, 16, 159, 612), (833, 867, 216, 34), (422, 23, 186, 444), (709, 711, 221, 220), (617, 619, 202, 203), (451, 449, 199, 198), (324, 325, 194, 195), (419, 451, 198, 3), (306, 324, 195, 12), (581, 597, 179, 35), (1098, 1099, 223, 222), (207, 206, 219, 218), (351, 349, 198, 199), (555, 553, 176, 177), (916, 947, 193, 32), (123, 205, 171, 55), (1111, 1098, 222, 11), (422, 455, 143, 23), (348, 350, 154, 155), (535, 533, 140, 141), (713, 731, 152, 4), (919, 955, 147, 15), (731, 730, 153, 152), (354, 351, 199, 2), (600, 617, 203, 16), (504, 523, 151, 28), (1004, 1043, 173, 65), (639, 647, 145, 18), (647, 645, 144, 145), (657, 665, 175, 67), (665, 667, 174, 175), (1009, 1035, 201, 46), (1035, 1033, 200, 201), (830, 859, 149, 30), (859, 861, 148, 149), (233, 246, 213, 81), (246, 247, 212, 213), (369, 409, 215, 80), (409, 411, 214, 215), (255, 278, 181, 94), (278, 279, 180, 181), (382, 413, 183, 95), (413, 415, 182, 183), (164, 211, 205, 123), (211, 210, 204, 205), (167, 209, 207, 120), (209, 208, 206, 207), (4, 152, 209, 167), (152, 153, 208, 209), (6, 196, 211, 164), (196, 197, 210, 211), (426, 55, 224, 456), (170, 53, 227, 228), (428, 61, 225, 458), (231, 232, 225, 226), (55, 171, 229, 224), (171, 170, 228, 229), (778, 806, 245, 242), (792, 752, 236, 237), (776, 804, 243, 244), (836, 57, 234, 874), (928, 41, 243, 956), (1012, 74, 264, 1048), (1112, 17, 252, 1120), (840, 49, 236, 872), (754, 794, 234, 235), (798, 758, 264, 265), (219, 39, 250, 256), (924, 8, 245, 958), (1016, 68, 267, 1050), (228, 227, 230, 247), (9, 218, 257, 253), (796, 756, 267, 266), (456, 224, 233, 460), (218, 219, 256, 257), (716, 9, 253, 733), (822, 774, 252, 251), (224, 229, 246, 233), (83, 117, 239, 238), (105, 101, 232, 231), (85, 99, 294, 293), (998, 805, 286, 962), (229, 228, 247, 246), (458, 225, 232, 462), (996, 807, 239, 960), (107, 109, 259, 258), (910, 753, 294, 870), (91, 87, 286, 287), (113, 115, 295, 292), (1115, 118, 262, 1121), (1078, 757, 276, 1044), (827, 773, 241, 279), (908, 795, 295, 868), (825, 821, 278, 255), (97, 89, 276, 277), (1076, 759, 259, 1046), (103, 119, 240, 254), (118, 102, 263, 262), (821, 827, 279, 278), (1134, 775, 240, 1122), (812, 825, 255, 735), (846, 114, 309, 880), (80, 215, 304, 314), (721, 95, 261, 737), (1026, 88, 296, 1052), (183, 182, 302, 303), (86, 90, 248, 270), (434, 80, 314, 466), (182, 92, 260, 302), (88, 96, 297, 296), (95, 183, 303, 261), (938, 86, 270, 966), (1022, 108, 272, 1054), (108, 106, 273, 272), (934, 116, 249, 964), (466, 314, 281, 468), (116, 82, 271, 249), (114, 112, 308, 309), (98, 84, 288, 289), (100, 104, 316, 315), (850, 98, 289, 882), (215, 214, 305, 304), (1132, 803, 291, 1123), (438, 100, 315, 464), (214, 110, 317, 305), (785, 751, 323, 322), (315, 316, 310, 280), (787, 749, 321, 320), (464, 315, 280, 470), (902, 785, 322, 876), (305, 317, 311, 282), (314, 304, 283, 281), (900, 787, 320, 878), (304, 305, 282, 283), (1084, 763, 318, 1056), (763, 769, 319, 318), (811, 781, 324, 306), (765, 817, 285, 300), (992, 765, 300, 970), (803, 809, 290, 291), (767, 819, 301, 284), (988, 767, 284, 968), (1088, 771, 313, 1058), (660, 50, 341, 670), (771, 761, 312, 313), (717, 12, 329, 741), (781, 783, 325, 324), (788, 811, 306, 738), (783, 801, 307, 325), (1113, 44, 327, 1124), (194, 38, 334, 331), (424, 54, 335, 472), (550, 42, 269, 556), (530, 58, 343, 536), (548, 76, 274, 558), (528, 62, 332, 538), (926, 13, 326, 974), (430, 60, 333, 474), (168, 52, 328, 299), (640, 78, 275, 648), (838, 56, 342, 884), (662, 73, 339, 668), (642, 71, 336, 650), (930, 40, 268, 972), (1014, 75, 338, 1060), (1018, 69, 337, 1062), (842, 48, 340, 886), (12, 195, 298, 329), (169, 168, 299, 330), (195, 194, 331, 298), (54, 169, 330, 335), (474, 333, 344, 476), (972, 268, 358, 978), (648, 275, 357, 654), (472, 335, 354, 478), (558, 274, 356, 560), (335, 330, 351, 354), (1060, 338, 362, 1064), (1062, 337, 361, 1066), (331, 334, 355, 350), (886, 340, 364, 888), (536, 343, 367, 542), (741, 329, 352, 742), (650, 336, 360, 652), (670, 341, 365, 674), (974, 326, 347, 976), (1124, 327, 346, 1125), (299, 328, 353, 349), (538, 332, 345, 540), (884, 342, 366, 890), (668, 339, 363, 672), (329, 298, 348, 352), (556, 269, 359, 562), (298, 331, 350, 348), (330, 299, 349, 351), (488, 105, 392, 496), (496, 392, 393, 498), (932, 117, 404, 980), (980, 404, 405, 982), (432, 81, 368, 480), (480, 368, 369, 482), (212, 111, 398, 410), (410, 398, 399, 411), (720, 94, 383, 744), (744, 383, 382, 745), (180, 93, 380, 414), (414, 380, 381, 415), (564, 85, 372, 572), (572, 372, 373, 574), (436, 101, 388, 484), (484, 388, 389, 486), (568, 91, 378, 576), (576, 378, 379, 578), (1114, 119, 406, 1126), (1126, 406, 407, 1127), (492, 113, 400, 500), (500, 400, 401, 502), (676, 103, 390, 684), (684, 390, 391, 686), (620, 83, 370, 628), (628, 370, 371, 630), (844, 115, 402, 892), (892, 402, 403, 894), (680, 107, 394, 688), (688, 394, 395, 690), (624, 97, 384, 632), (632, 384, 385, 634), (936, 87, 374, 984), (984, 374, 375, 986), (1020, 109, 396, 1068), (1068, 396, 397, 1070), (1024, 89, 376, 1072), (1072, 376, 377, 1074), (848, 99, 386, 896), (896, 386, 387, 898), (81, 213, 408, 368), (368, 408, 409, 369), (213, 212, 410, 408), (408, 410, 411, 409), (94, 181, 412, 383), (383, 412, 413, 382), (181, 180, 414, 412), (412, 414, 415, 413), (345, 479, 420, 22), (479, 478, 421, 420), (140, 22, 420, 448), (448, 420, 421, 449), (310, 469, 425, 62), (469, 468, 424, 425), (133, 441, 427, 63), (441, 440, 426, 427), (353, 477, 419, 3), (477, 476, 418, 419), (196, 6, 417, 452), (452, 417, 416, 453), (121, 443, 429, 53), (443, 442, 428, 429), (311, 471, 431, 52), (471, 470, 430, 431), (231, 461, 433, 105), (461, 460, 432, 433), (393, 483, 435, 104), (483, 482, 434, 435), (230, 463, 437, 111), (463, 462, 436, 437), (399, 487, 439, 110), (487, 486, 438, 439), (190, 447, 441, 133), (447, 446, 440, 441), (166, 445, 443, 121), (445, 444, 442, 443), (197, 196, 452, 454), (454, 452, 453, 455), (20, 416, 447, 190), (416, 417, 446, 447), (7, 423, 445, 166), (423, 422, 444, 445), (141, 140, 448, 450), (450, 448, 449, 451), (21, 141, 450, 418), (418, 450, 451, 419), (7, 197, 454, 423), (423, 454, 455, 422), (63, 427, 457, 226), (427, 426, 456, 457), (53, 429, 459, 227), (429, 428, 458, 459), (226, 457, 461, 231), (457, 456, 460, 461), (227, 459, 463, 230), (459, 458, 462, 463), (104, 435, 467, 316), (435, 434, 466, 467), (316, 467, 469, 310), (467, 466, 468, 469), (110, 439, 465, 317), (439, 438, 464, 465), (317, 465, 471, 311), (465, 464, 470, 471), (62, 425, 473, 332), (425, 424, 472, 473), (52, 431, 475, 328), (431, 430, 474, 475), (328, 475, 477, 353), (475, 474, 476, 477), (332, 473, 479, 345), (473, 472, 478, 479), (105, 433, 481, 392), (433, 432, 480, 481), (392, 481, 483, 393), (481, 480, 482, 483), (111, 437, 485, 398), (437, 436, 484, 485), (398, 485, 487, 399), (485, 484, 486, 487), (403, 499, 491, 114), (499, 498, 490, 491), (104, 100, 495, 490), (490, 495, 494, 491), (389, 503, 495, 100), (503, 502, 494, 495), (101, 105, 488, 493), (493, 488, 489, 492), (115, 489, 497, 402), (489, 488, 496, 497), (402, 497, 499, 403), (497, 496, 498, 499), (101, 493, 501, 388), (493, 492, 500, 501), (388, 501, 503, 389), (501, 500, 502, 503), (137, 513, 509, 57), (513, 512, 508, 509), (142, 20, 507, 520), (520, 507, 506, 521), (129, 515, 511, 61), (515, 514, 510, 511), (63, 61, 511, 508), (508, 511, 510, 509), (162, 517, 513, 137), (517, 516, 512, 513), (186, 519, 515, 129), (519, 518, 514, 515), (143, 142, 520, 522), (522, 520, 521, 523), (31, 506, 517, 162), (506, 507, 516, 517), (23, 505, 519, 186), (505, 504, 518, 519), (23, 143, 522, 505), (505, 522, 523, 504), (366, 541, 526, 29), (541, 540, 527, 526), (148, 29, 526, 532), (532, 526, 527, 533), (344, 543, 525, 21), (543, 542, 524, 525), (60, 62, 528, 531), (531, 528, 529, 530), (30, 149, 534, 524), (524, 534, 535, 525), (149, 148, 532, 534), (534, 532, 533, 535), (60, 531, 537, 333), (531, 530, 536, 537), (56, 529, 539, 342), (529, 528, 538, 539), (333, 537, 543, 344), (537, 536, 542, 543), (342, 539, 541, 366), (539, 538, 540, 541), (358, 561, 545, 26), (561, 560, 544, 545), (364, 563, 547, 33), (563, 562, 546, 547), (192, 26, 545, 552), (552, 545, 544, 553), (48, 76, 548, 551), (551, 548, 549, 550), (32, 193, 554, 546), (546, 554, 555, 547), (193, 192, 552, 554), (554, 552, 553, 555), (48, 551, 557, 340), (551, 550, 556, 557), (40, 549, 559, 268), (549, 548, 558, 559), (268, 559, 561, 358), (559, 558, 560, 561), (340, 557, 563, 364), (557, 556, 562, 563), (99, 85, 564, 569), (569, 564, 565, 568), (375, 575, 567, 86), (575, 574, 566, 567), (387, 579, 571, 98), (579, 578, 570, 571), (84, 98, 571, 566), (566, 571, 570, 567), (87, 565, 573, 374), (565, 564, 572, 573), (374, 573, 575, 375), (573, 572, 574, 575), (99, 569, 577, 386), (569, 568, 576, 577), (386, 577, 579, 387), (577, 576, 578, 579), (217, 10, 583, 598), (598, 583, 582, 599), (127, 589, 585, 41), (589, 588, 584, 585), (130, 591, 587, 49), (591, 590, 586, 587), (77, 49, 587, 584), (584, 587, 586, 585), (156, 593, 589, 127), (593, 592, 588, 589), (185, 595, 591, 130), (595, 594, 590, 591), (216, 217, 598, 596), (596, 598, 599, 597), (25, 582, 593, 156), (582, 583, 592, 593), (34, 580, 595, 185), (580, 581, 594, 595), (34, 216, 596, 580), (580, 596, 597, 581), (146, 36, 603, 618), (618, 603, 602, 619), (126, 609, 605, 68), (609, 608, 604, 605), (139, 611, 607, 8), (611, 610, 606, 607), (79, 8, 607, 604), (604, 607, 606, 605), (157, 615, 609, 126), (615, 614, 608, 609), (160, 613, 611, 139), (613, 612, 610, 611), (47, 602, 615, 157), (602, 603, 614, 615), (15, 601, 613, 160), (601, 600, 612, 613), (147, 146, 618, 616), (616, 618, 619, 617), (15, 147, 616, 601), (601, 616, 617, 600), (117, 83, 620, 625), (625, 620, 621, 624), (377, 631, 623, 88), (631, 630, 622, 623), (405, 635, 627, 116), (635, 634, 626, 627), (82, 116, 627, 622), (622, 627, 626, 623), (89, 621, 629, 376), (621, 620, 628, 629), (376, 629, 631, 377), (629, 628, 630, 631), (117, 625, 633, 404), (625, 624, 632, 633), (404, 633, 635, 405), (633, 632, 634, 635), (361, 655, 636, 45), (655, 654, 637, 636), (347, 653, 639, 18), (653, 652, 638, 639), (200, 45, 636, 644), (644, 636, 637, 645), (13, 78, 640, 643), (643, 640, 641, 642), (46, 201, 646, 638), (638, 646, 647, 639), (201, 200, 644, 646), (646, 644, 645, 647), (69, 641, 649, 337), (641, 640, 648, 649), (13, 643, 651, 326), (643, 642, 650, 651), (337, 649, 655, 361), (649, 648, 654, 655), (326, 651, 653, 347), (651, 650, 652, 653), (362, 675, 657, 67), (675, 674, 656, 657), (346, 673, 658, 24), (673, 672, 659, 658), (223, 24, 658, 666), (666, 658, 659, 667), (44, 50, 660, 663), (663, 660, 661, 662), (11, 222, 664, 656), (656, 664, 665, 657), (222, 223, 666, 664), (664, 666, 667, 665), (75, 661, 671, 338), (661, 660, 670, 671), (44, 663, 669, 327), (663, 662, 668, 669), (338, 671, 675, 362), (671, 670, 674, 675), (327, 669, 673, 346), (669, 668, 672, 673), (397, 687, 679, 108), (687, 686, 678, 679), (407, 691, 683, 118), (691, 690, 682, 683), (119, 103, 676, 681), (681, 676, 677, 680), (102, 118, 683, 678), (678, 683, 682, 679), (109, 677, 685, 396), (677, 676, 684, 685), (396, 685, 687, 397), (685, 684, 686, 687), (119, 681, 689, 406), (681, 680, 688, 689), (406, 689, 691, 407), (689, 688, 690, 691), (172, 66, 693, 710), (710, 693, 692, 711), (131, 701, 697, 74), (701, 700, 696, 697), (138, 703, 699, 17), (703, 702, 698, 699), (51, 17, 699, 696), (696, 699, 698, 697), (184, 707, 701, 131), (707, 706, 700, 701), (161, 705, 703, 138), (705, 704, 702, 703), (14, 692, 705, 161), (692, 693, 704, 705), (65, 695, 707, 184), (695, 694, 706, 707), (65, 173, 708, 695), (695, 708, 709, 694), (173, 172, 710, 708), (708, 710, 711, 709), (1105, 742, 715, 1111), (1118, 1110, 714, 730), (1103, 738, 717, 1093), (154, 1, 712, 728), (355, 743, 712, 1), (1096, 724, 716, 1092), (125, 725, 718, 39), (307, 739, 719, 38), (1101, 735, 720, 1094), (1107, 745, 721, 1095), (241, 736, 722, 93), (381, 747, 723, 92), (1097, 726, 724, 1096), (158, 729, 725, 125), (1109, 713, 726, 1097), (5, 714, 729, 158), (155, 154, 728, 727), (0, 155, 727, 715), (1109, 1119, 731, 713), (1119, 1118, 730, 731), (39, 718, 732, 250), (1092, 716, 733, 1100), (92, 723, 734, 260), (773, 814, 736, 241), (1130, 812, 735, 1101), (1095, 721, 737, 1102), (801, 790, 739, 307), (1093, 717, 741, 1104), (1128, 788, 738, 1103), (38, 719, 740, 334), (1104, 741, 742, 1105), (334, 740, 743, 355), (1094, 720, 744, 1106), (1106, 744, 745, 1107), (93, 722, 746, 380), (380, 746, 747, 381), (797, 757, 756, 796), (258, 259, 759, 799), (1133, 802, 803, 1132), (1121, 262, 802, 1133), (914, 794, 795, 908), (238, 239, 807, 779), (1052, 296, 762, 1086), (824, 820, 821, 825), (780, 782, 783, 781), (249, 271, 818, 766), (755, 795, 794, 754), (1002, 806, 807, 996), (1082, 758, 759, 1076), (772, 815, 814, 773), (1102, 737, 789, 1129), (1100, 733, 813, 1131), (990, 766, 767, 988), (261, 303, 780, 810), (260, 734, 791, 800), (250, 732, 815, 772), (994, 764, 765, 992), (958, 245, 806, 1002), (872, 236, 752, 912), (254, 240, 775, 823), (1129, 789, 788, 1128), (270, 248, 816, 764), (1086, 762, 763, 1084), (820, 826, 827, 821), (733, 253, 824, 813), (1080, 756, 757, 1078), (293, 294, 753, 793), (1090, 770, 771, 1088), (1050, 267, 756, 1080), (764, 816, 817, 765), (964, 249, 766, 990), (762, 768, 769, 763), (277, 276, 757, 797), (813, 824, 825, 812), (296, 297, 768, 762), (912, 752, 753, 910), (874, 234, 794, 914), (810, 780, 781, 811), (1048, 264, 758, 1082), (292, 295, 795, 755), (262, 263, 808, 802), (799, 759, 758, 798), (770, 760, 761, 771), (1054, 272, 770, 1090), (737, 261, 810, 789), (779, 807, 806, 778), (253, 257, 820, 824), (287, 286, 805, 777), (966, 270, 764, 994), (1120, 252, 774, 1135), (777, 805, 804, 776), (257, 256, 826, 820), (302, 260, 800, 782), (1135, 774, 775, 1134), (272, 273, 760, 770), (303, 302, 782, 780), (826, 772, 773, 827), (782, 800, 801, 783), (1131, 813, 812, 1130), (793, 753, 752, 792), (802, 808, 809, 803), (766, 818, 819, 767), (800, 791, 790, 801), (823, 775, 774, 822), (256, 250, 772, 826), (956, 243, 804, 1000), (789, 810, 811, 788), (1000, 804, 805, 998), (289, 288, 750, 784), (784, 750, 751, 785), (309, 308, 748, 786), (786, 748, 749, 787), (882, 289, 784, 904), (904, 784, 785, 902), (880, 309, 786, 906), (906, 786, 787, 900), (150, 31, 828, 864), (864, 828, 829, 865), (356, 891, 835, 27), (891, 890, 834, 835), (176, 27, 835, 860), (860, 835, 834, 861), (367, 889, 830, 30), (889, 888, 831, 830), (134, 853, 837, 77), (853, 852, 836, 837), (323, 879, 839, 76), (879, 878, 838, 839), (136, 855, 841, 59), (855, 854, 840, 841), (321, 877, 843, 58), (877, 876, 842, 843), (293, 869, 845, 85), (869, 868, 844, 845), (373, 895, 847, 84), (895, 894, 846, 847), (292, 871, 849, 113), (871, 870, 848, 849), (401, 899, 851, 112), (899, 898, 850, 851), (189, 857, 853, 134), (857, 856, 852, 853), (163, 863, 855, 136), (863, 862, 854, 855), (10, 829, 857, 189), (829, 828, 856, 857), (28, 832, 863, 163), (832, 833, 862, 863), (151, 150, 864, 866), (866, 864, 865, 867), (28, 151, 866, 832), (832, 866, 867, 833), (33, 177, 858, 831), (831, 858, 859, 830), (177, 176, 860, 858), (858, 860, 861, 859), (77, 837, 875, 237), (837, 836, 874, 875), (59, 841, 873, 235), (841, 840, 872, 873), (755, 911, 871, 292), (911, 910, 870, 871), (793, 909, 869, 293), (909, 908, 868, 869), (84, 847, 881, 288), (847, 846, 880, 881), (112, 851, 883, 308), (851, 850, 882, 883), (749, 903, 877, 321), (903, 902, 876, 877), (751, 901, 879, 323), (901, 900, 878, 879), (76, 839, 885, 274), (839, 838, 884, 885), (58, 843, 887, 343), (843, 842, 886, 887), (343, 887, 889, 367), (887, 886, 888, 889), (274, 885, 891, 356), (885, 884, 890, 891), (85, 845, 893, 372), (845, 844, 892, 893), (372, 893, 895, 373), (893, 892, 894, 895), (113, 849, 897, 400), (849, 848, 896, 897), (400, 897, 899, 401), (897, 896, 898, 899), (792, 915, 909, 793), (915, 914, 908, 909), (235, 873, 913, 754), (873, 872, 912, 913), (754, 913, 911, 755), (913, 912, 910, 911), (237, 875, 915, 792), (875, 874, 914, 915), (308, 883, 905, 748), (883, 882, 904, 905), (748, 905, 903, 749), (905, 904, 902, 903), (288, 881, 907, 750), (881, 880, 906, 907), (750, 907, 901, 751), (907, 906, 900, 901), (285, 969, 927, 42), (969, 968, 926, 927), (359, 977, 916, 32), (977, 976, 917, 916), (178, 25, 922, 952), (952, 922, 923, 953), (122, 941, 925, 43), (941, 940, 924, 925), (144, 37, 921, 948), (948, 921, 920, 949), (357, 979, 921, 37), (979, 978, 920, 921), (135, 943, 929, 79), (943, 942, 928, 929), (301, 971, 931, 78), (971, 970, 930, 931), (287, 961, 933, 91), (961, 960, 932, 933), (379, 983, 935, 90), (983, 982, 934, 935), (238, 963, 937, 83), (963, 962, 936, 937), (371, 987, 939, 82), (987, 986, 938, 939), (165, 945, 941, 122), (945, 944, 940, 941), (188, 951, 943, 135), (951, 950, 942, 943), (179, 178, 952, 954), (954, 952, 953, 955), (36, 923, 951, 188), (923, 922, 950, 951), (35, 918, 945, 165), (918, 919, 944, 945), (145, 144, 948, 946), (946, 948, 949, 947), (18, 145, 946, 917), (917, 946, 947, 916), (35, 179, 954, 918), (918, 954, 955, 919), (79, 929, 957, 242), (929, 928, 956, 957), (43, 925, 959, 244), (925, 924, 958, 959), (779, 999, 963, 238), (999, 998, 962, 963), (777, 997, 961, 287), (997, 996, 960, 961), (82, 939, 967, 271), (939, 938, 966, 967), (90, 935, 965, 248), (935, 934, 964, 965), (819, 993, 971, 301), (993, 992, 970, 971), (817, 989, 969, 285), (989, 988, 968, 969), (42, 927, 975, 269), (927, 926, 974, 975), (78, 931, 973, 275), (931, 930, 972, 973), (275, 973, 979, 357), (973, 972, 978, 979), (269, 975, 977, 359), (975, 974, 976, 977), (91, 933, 981, 378), (933, 932, 980, 981), (378, 981, 983, 379), (981, 980, 982, 983), (83, 937, 985, 370), (937, 936, 984, 985), (370, 985, 987, 371), (985, 984, 986, 987), (776, 1003, 997, 777), (1003, 1002, 996, 997), (816, 991, 989, 817), (991, 990, 988, 989), (818, 995, 993, 819), (995, 994, 992, 993), (244, 959, 1003, 776), (959, 958, 1002, 1003), (248, 965, 991, 816), (965, 964, 990, 991), (271, 967, 995, 818), (967, 966, 994, 995), (242, 957, 1001, 778), (957, 956, 1000, 1001), (778, 1001, 999, 779), (1001, 1000, 998, 999), (202, 47, 1011, 1040), (1040, 1011, 1010, 1041), (360, 1065, 1009, 46), (1065, 1064, 1008, 1009), (363, 1067, 1006, 64), (1067, 1066, 1007, 1006), (174, 64, 1006, 1032), (1032, 1006, 1007, 1033), (124, 1029, 1013, 70), (1029, 1028, 1012, 1013), (319, 1059, 1015, 71), (1059, 1058, 1014, 1015), (132, 1031, 1017, 72), (1031, 1030, 1016, 1017), (312, 1057, 1019, 73), (1057, 1056, 1018, 1019), (277, 1047, 1021, 97), (1047, 1046, 1020, 1021), (385, 1071, 1023, 96), (1071, 1070, 1022, 1023), (258, 1045, 1025, 107), (1045, 1044, 1024, 1025), (395, 1075, 1027, 106), (1075, 1074, 1026, 1027), (159, 1037, 1029, 124), (1037, 1036, 1028, 1029), (191, 1039, 1031, 132), (1039, 1038, 1030, 1031), (66, 1010, 1039, 191), (1010, 1011, 1038, 1039), (203, 202, 1040, 1042), (1042, 1040, 1041, 1043), (16, 1005, 1037, 159), (1005, 1004, 1036, 1037), (16, 203, 1042, 1005), (1005, 1042, 1043, 1004), (67, 175, 1034, 1008), (1008, 1034, 1035, 1009), (175, 174, 1032, 1034), (1034, 1032, 1033, 1035), (70, 1013, 1049, 266), (1013, 1012, 1048, 1049), (72, 1017, 1051, 265), (1017, 1016, 1050, 1051), (799, 1079, 1045, 258), (1079, 1078, 1044, 1045), (797, 1077, 1047, 277), (1077, 1076, 1046, 1047), (106, 1027, 1053, 273), (1027, 1026, 1052, 1053), (96, 1023, 1055, 297), (1023, 1022, 1054, 1055), (761, 1085, 1057, 312), (1085, 1084, 1056, 1057), (769, 1089, 1059, 319), (1089, 1088, 1058, 1059), (71, 1015, 1061, 336), (1015, 1014, 1060, 1061), (73, 1019, 1063, 339), (1019, 1018, 1062, 1063), (336, 1061, 1065, 360), (1061, 1060, 1064, 1065), (339, 1063, 1067, 363), (1063, 1062, 1066, 1067), (97, 1021, 1069, 384), (1021, 1020, 1068, 1069), (384, 1069, 1071, 385), (1069, 1068, 1070, 1071), (107, 1025, 1073, 394), (1025, 1024, 1072, 1073), (394, 1073, 1075, 395), (1073, 1072, 1074, 1075), (273, 1053, 1087, 760), (1053, 1052, 1086, 1087), (796, 1083, 1077, 797), (1083, 1082, 1076, 1077), (760, 1087, 1085, 761), (1087, 1086, 1084, 1085), (798, 1081, 1079, 799), (1081, 1080, 1078, 1079), (768, 1091, 1089, 769), (1091, 1090, 1088, 1089), (265, 1051, 1081, 798), (1051, 1050, 1080, 1081), (266, 1049, 1083, 796), (1049, 1048, 1082, 1083), (297, 1055, 1091, 768), (1055, 1054, 1090, 1091), (728, 712, 1108, 1099), (743, 1125, 1108, 712), (725, 1116, 1112, 718), (739, 1123, 1113, 719), (736, 1122, 1114, 722), (747, 1127, 1115, 723), (729, 1117, 1116, 725), (714, 1110, 1117, 729), (727, 728, 1099, 1098), (715, 727, 1098, 1111), (718, 1112, 1120, 732), (723, 1115, 1121, 734), (814, 1134, 1122, 736), (790, 1132, 1123, 739), (719, 1113, 1124, 740), (740, 1124, 1125, 743), (722, 1114, 1126, 746), (746, 1126, 1127, 747), (365, 1105, 1111, 11), (221, 14, 1110, 1118), (290, 1103, 1093, 50), (128, 1096, 1092, 51), (254, 1101, 1094, 103), (391, 1107, 1095, 102), (187, 1097, 1096, 128), (19, 1109, 1097, 187), (19, 220, 1119, 1109), (220, 221, 1118, 1119), (51, 1092, 1100, 251), (823, 1130, 1101, 254), (102, 1095, 1102, 263), (50, 1093, 1104, 341), (809, 1128, 1103, 290), (341, 1104, 1105, 365), (103, 1094, 1106, 390), (390, 1106, 1107, 391), (791, 1133, 1132, 790), (734, 1121, 1133, 791), (263, 1102, 1129, 808), (251, 1100, 1131, 822), (808, 1129, 1128, 809), (732, 1120, 1135, 815), (815, 1135, 1134, 814), (822, 1131, 1130, 823)])
me_cube_007.polygons.foreach_set('use_smooth', [True] * 1150)
me_cube_007.materials.append(mat_clay)
me_cube_007.use_remesh_preserve_volume = False
me_cube_007.use_remesh_preserve_attributes = False
me_cube_007.use_mirror_vertex_groups = False
me_cube_007.update()
me_mesh = bpy.data.meshes.new('Mesh')
me_mesh.from_pydata([(0.01199, -0.7858, -0.3681), (0.01212, -0.786, -0.3684), (0.01228, -0.7863, -0.3687), (0.01247, -0.7865, -0.3689), (0.01271, -0.7867, -0.3691), (0.01299, -0.7869, -0.3693), (0.01333, -0.7871, -0.3695), (0.01371, -0.7873, -0.3697), (0.01416, -0.7875, -0.3698), (0.01466, -0.7876, -0.37), (0.01523, -0.7877, -0.3701), (0.01596, -0.7879, -0.3703), (0.01666, -0.7881, -0.3705), (0.01733, -0.7882, -0.3706), (0.01797, -0.7884, -0.3708), (0.01855, -0.7886, -0.371), (0.01909, -0.7888, -0.3712), (0.01956, -0.789, -0.3713), (0.01996, -0.7892, -0.3715), (0.02029, -0.7894, -0.3717), (0.02053, -0.7896, -0.3719), (0.02068, -0.7898, -0.3722), (0.02073, -0.79, -0.3724), (0.002805, -0.79, -0.3724), (0.0112, 1.516, -0.3685), (0.01127, 1.516, -0.3689), (0.01136, 1.517, -0.3693), (0.01148, 1.517, -0.3696), (0.01164, 1.517, -0.37), (0.01184, 1.518, -0.3703), (0.01208, 1.518, -0.3706), (0.01236, 1.518, -0.3709), (0.01269, 1.518, -0.3712), (0.01308, 1.519, -0.3714), (0.01352, 1.519, -0.3717), (0.01403, 1.519, -0.3719), (0.0146, 1.519, -0.3721), (0.01532, 1.52, -0.3723), (0.01603, 1.52, -0.3725), (0.0167, 1.52, -0.3728), (0.01733, 1.52, -0.373), (0.01792, 1.52, -0.3733), (0.01845, 1.521, -0.3735), (0.01893, 1.521, -0.3738), (0.01933, 1.521, -0.374), (0.01966, 1.522, -0.3743), (0.0199, 1.522, -0.3746), (0.02005, 1.522, -0.375), (0.0201, 1.523, -0.3753), (0.002172, 1.523, -0.3753), (0.002176, 1.51, -0.3626), (0.003235, 1.51, -0.363), (0.004294, 1.511, -0.3633), (0.005336, 1.511, -0.3638), (0.006344, 1.511, -0.3642), (0.007302, 1.512, -0.3647), (0.008193, 1.512, -0.3652), (0.009, 1.513, -0.3657), (0.009707, 1.513, -0.3662), (0.0103, 1.514, -0.3668), (0.01075, 1.515, -0.3673), (0.01106, 1.515, -0.3679), (0.0112, 1.516, 0.7584), (0.01127, 1.516, 0.7588), (0.01136, 1.516, 0.7592), (0.01149, 1.517, 0.7596), (0.01164, 1.517, 0.76), (0.01184, 1.518, 0.7603), (0.01208, 1.518, 0.7606), (0.01236, 1.518, 0.7609), (0.01269, 1.518, 0.7612), (0.01308, 1.519, 0.7614), (0.01352, 1.519, 0.7616), (0.01403, 1.519, 0.7618), (0.0146, 1.519, 0.762), (0.01532, 1.52, 0.7623), (0.01603, 1.52, 0.7625), (0.0167, 1.52, 0.7627), (0.01733, 1.52, 0.763), (0.01792, 1.52, 0.7632), (0.01846, 1.521, 0.7635), (0.01893, 1.521, 0.7637), (0.01933, 1.521, 0.764), (0.01966, 1.522, 0.7643), (0.0199, 1.522, 0.7646), (0.02005, 1.522, 0.7649), (0.0201, 1.523, 0.7653), (0.002172, 1.523, 0.7653), (0.002179, 1.51, 0.7526), (0.003238, 1.51, 0.7529), (0.004297, 1.511, 0.7533), (0.005339, 1.511, 0.7537), (0.006347, 1.511, 0.7542), (0.007305, 1.512, 0.7546), (0.008195, 1.512, 0.7551), (0.009002, 1.513, 0.7556), (0.009709, 1.513, 0.7562), (0.0103, 1.514, 0.7567), (0.01076, 1.515, 0.7573), (0.01106, 1.515, 0.7579), (0.01121, -0.7832, 0.7584), (0.01127, -0.7836, 0.7588), (0.01136, -0.784, 0.7592), (0.01149, -0.7844, 0.7596), (0.01164, -0.7848, 0.76), (0.01184, -0.7851, 0.7603), (0.01208, -0.7854, 0.7606), (0.01236, -0.7857, 0.7609), (0.01269, -0.786, 0.7612), (0.01308, -0.7862, 0.7614), (0.01353, -0.7864, 0.7616), (0.01403, -0.7866, 0.7618), (0.0146, -0.7868, 0.762), (0.01533, -0.7871, 0.7623), (0.01603, -0.7873, 0.7625), (0.0167, -0.7875, 0.7627), (0.01733, -0.7878, 0.763), (0.01792, -0.788, 0.7632), (0.01846, -0.7883, 0.7635), (0.01893, -0.7886, 0.7637), (0.01933, -0.7888, 0.764), (0.01966, -0.7891, 0.7643), (0.0199, -0.7894, 0.7646), (0.02005, -0.7897, 0.7649), (0.0201, -0.7901, 0.7653), (0.002173, -0.7901, 0.7653), (0.00218, -0.7774, 0.7526), (0.00324, -0.7777, 0.7529), (0.004299, -0.7781, 0.7533), (0.005341, -0.7785, 0.7537), (0.006349, -0.779, 0.7542), (0.007306, -0.7794, 0.7546), (0.008197, -0.7799, 0.7551), (0.009004, -0.7805, 0.7556), (0.009711, -0.781, 0.7562), (0.0103, -0.7815, 0.7567), (0.01076, -0.7821, 0.7573), (0.01107, -0.7827, 0.7579), (0.01183, -0.7852, -0.3676), (0.0119, -0.7855, -0.3679), (0.002808, -0.7811, -0.3635), (0.003867, -0.7813, -0.3637), (0.004926, -0.7816, -0.364), (0.005968, -0.7819, -0.3643), (0.006976, -0.7822, -0.3646), (0.007933, -0.7825, -0.3649), (0.008824, -0.7829, -0.3653), (0.009631, -0.7832, -0.3656), (0.01034, -0.7836, -0.366), (0.01093, -0.784, -0.3664), (0.01139, -0.7844, -0.3668), (0.01169, -0.7848, -0.3672)], [], [(1, 27, 26, 0), (2, 28, 27, 1), (3, 29, 28, 2), (4, 30, 29, 3), (5, 31, 30, 4), (6, 32, 31, 5), (7, 33, 32, 6), (8, 34, 33, 7), (9, 35, 34, 8), (10, 36, 35, 9), (11, 37, 36, 10), (12, 38, 37, 11), (13, 39, 38, 12), (14, 40, 39, 13), (15, 41, 40, 14), (16, 42, 41, 15), (17, 43, 42, 16), (18, 44, 43, 17), (19, 45, 44, 18), (20, 46, 45, 19), (21, 47, 46, 20), (22, 48, 47, 21), (23, 49, 48, 22), (24, 62, 99, 61), (25, 63, 62, 24), (26, 64, 63, 25), (27, 65, 64, 26), (28, 66, 65, 27), (29, 67, 66, 28), (30, 68, 67, 29), (31, 69, 68, 30), (32, 70, 69, 31), (33, 71, 70, 32), (34, 72, 71, 33), (35, 73, 72, 34), (36, 74, 73, 35), (37, 75, 74, 36), (38, 76, 75, 37), (39, 77, 76, 38), (40, 78, 77, 39), (41, 79, 78, 40), (42, 80, 79, 41), (43, 81, 80, 42), (44, 82, 81, 43), (45, 83, 82, 44), (46, 84, 83, 45), (47, 85, 84, 46), (48, 86, 85, 47), (49, 87, 86, 48), (50, 88, 87, 49), (51, 89, 88, 50), (52, 90, 89, 51), (53, 91, 90, 52), (54, 92, 91, 53), (55, 93, 92, 54), (56, 94, 93, 55), (57, 95, 94, 56), (58, 96, 95, 57), (59, 97, 96, 58), (60, 98, 97, 59), (61, 99, 98, 60), (62, 100, 137, 99), (63, 101, 100, 62), (64, 102, 101, 63), (65, 103, 102, 64), (66, 104, 103, 65), (67, 105, 104, 66), (68, 106, 105, 67), (69, 107, 106, 68), (70, 108, 107, 69), (71, 109, 108, 70), (72, 110, 109, 71), (73, 111, 110, 72), (74, 112, 111, 73), (75, 113, 112, 74), (76, 114, 113, 75), (77, 115, 114, 76), (78, 116, 115, 77), (79, 117, 116, 78), (80, 118, 117, 79), (81, 119, 118, 80), (82, 120, 119, 81), (83, 121, 120, 82), (84, 122, 121, 83), (85, 123, 122, 84), (86, 124, 123, 85), (87, 125, 124, 86), (88, 126, 125, 87), (89, 127, 126, 88), (90, 128, 127, 89), (91, 129, 128, 90), (92, 130, 129, 91), (93, 131, 130, 92), (94, 132, 131, 93), (95, 133, 132, 94), (96, 134, 133, 95), (97, 135, 134, 96), (98, 136, 135, 97), (99, 137, 136, 98), (100, 138, 151, 137), (101, 139, 138, 100), (127, 141, 140, 126), (128, 142, 141, 127), (129, 143, 142, 128), (130, 144, 143, 129), (131, 145, 144, 130), (132, 146, 145, 131), (133, 147, 146, 132), (134, 148, 147, 133), (135, 149, 148, 134), (136, 150, 149, 135), (137, 151, 150, 136), (138, 24, 61, 151), (139, 25, 24, 138), (0, 26, 25, 139), (140, 50, 49, 23), (141, 51, 50, 140), (142, 52, 51, 141), (143, 53, 52, 142), (144, 54, 53, 143), (145, 55, 54, 144), (146, 56, 55, 145), (147, 57, 56, 146), (148, 58, 57, 147), (149, 59, 58, 148), (150, 60, 59, 149), (151, 61, 60, 150), (102, 0, 139, 101), (103, 1, 0, 102), (104, 2, 1, 103), (105, 3, 2, 104), (106, 4, 3, 105), (107, 5, 4, 106), (108, 6, 5, 107), (109, 7, 6, 108), (110, 8, 7, 109), (111, 9, 8, 110), (112, 10, 9, 111), (113, 11, 10, 112), (114, 12, 11, 113), (115, 13, 12, 114), (116, 14, 13, 115), (117, 15, 14, 116), (118, 16, 15, 117), (119, 17, 16, 118), (120, 18, 17, 119), (121, 19, 18, 120), (122, 20, 19, 121), (123, 21, 20, 122), (124, 22, 21, 123), (125, 23, 22, 124), (126, 140, 23, 125)])
me_mesh.polygons.foreach_set('use_smooth', [True] * 152)
me_mesh.materials.append(mat_clay)
me_mesh.use_remesh_preserve_volume = False
me_mesh.use_remesh_preserve_attributes = False
me_mesh.use_mirror_vertex_groups = False
me_mesh.update()

# ---- curves / text
cu_beziercurve_003 = bpy.data.curves.new('BezierCurve.003', 'CURVE')
cu_beziercurve_003.dimensions = '3D'
_sp = cu_beziercurve_003.splines.new('BEZIER'); _sp.bezier_points.add(4)
_sp.bezier_points.foreach_set('co', [0.01162, 0.009274, -1.754e-05, 0.01502, 0.004184, -1.754e-05, 0.02052, -0.0003953, -1.754e-05, 0.002594, -0.0003953, -1.754e-05, 0.002594, 0.01753, -1.754e-05])
_sp.bezier_points.foreach_set('handle_left', [0.01141, 0.01253, -1.754e-05, 0.0126, 0.005183, -1.754e-05, 0.02054, 0.001566, -1.754e-05, 0.008569, -0.0003953, -1.754e-05, 0.002594, 0.01155, -1.754e-05])
_sp.bezier_points.foreach_set('handle_right', [0.01184, 0.00688, -1.754e-05, 0.01795, 0.002841, -1.754e-05, 0.01454, -0.0003953, -1.754e-05, 0.002594, 0.005579, -1.754e-05, 0.006813, 0.0157, -1.754e-05])
for _p, _l, _r in zip(_sp.bezier_points, ['FREE', 'FREE', 'FREE', 'VECTOR', 'VECTOR'], ['FREE', 'FREE', 'VECTOR', 'VECTOR', 'FREE']): _p.handle_left_type = _l; _p.handle_right_type = _r
_sp.order_u = 0
_sp.order_v = 0
_sp.use_cyclic_u = True
cu_beziercurve_003.use_path = True
cu_beziercurve_003.use_path_clamp = True
cu_beziercurve_003.bevel_resolution = 0
cu_beziercurve_003.fill_mode = 'HALF'

# ---- objects
ob_camera = bpy.data.objects.new('Camera', cam_camera)
ob_glass = bpy.data.objects.new('Glass', me_cube_008)
ob_sill = bpy.data.objects.new('sill', me_cube_010)
ob_ware_housewindow = bpy.data.objects.new('Ware houseWindow', me_cube_007)
ob_windowseal = bpy.data.objects.new('Windowseal', me_mesh)
ob_windowsealprofile = bpy.data.objects.new('WindowSealProfile', cu_beziercurve_003)

# ---- transforms, parenting, visibility, modifiers, constraints
ob_camera.location = (1.084, -2.817, 0.1812)
ob_camera.rotation_euler = (1.547, -5.709e-07, 0.315)
ob_camera.scale = (1.0, 1.0, 1.0)
ob_camera.lineart.crease_threshold = 0.0
ob_glass.location = (0.0, 0.0, 0.0)
ob_glass.scale = (3.859, 0.05481, 1.846)
ob_glass.lineart.crease_threshold = 0.0
ob_sill.location = (0.0, -0.01447, 0.0)
ob_sill.scale = (4.029, 0.1511, 2.015)
ob_sill.lineart.crease_threshold = 0.0
_m = ob_sill.modifiers.new('Subsurf', 'SUBSURF')
_m.uv_smooth = 'PRESERVE_CORNERS'
_m.quality = 2
_m.levels = 2
_m.show_only_control_edges = False
ob_ware_housewindow.location = (0.0, 0.0, 0.0)
ob_ware_housewindow.scale = (4.0, 0.125, 2.0)
ob_ware_housewindow.lineart.crease_threshold = 0.0
_m = ob_ware_housewindow.modifiers.new('Subsurf', 'SUBSURF')
_m.uv_smooth = 'PRESERVE_CORNERS'
_m.quality = 2
_m.levels = 2
ob_windowseal.location = (-0.3922, -0.0367, -0.2178)
ob_windowseal.rotation_euler = (0.0, -0.0, -1.571)
ob_windowseal.scale = (1.07, 1.065, 1.07)
ob_windowseal.lineart.crease_threshold = 0.0
ob_windowsealprofile.location = (0.0, 0.0, 0.0)
ob_windowsealprofile.lineart.crease_threshold = 0.0

# ---- collection membership
col_collection_1.objects.link(ob_camera)
col_collection_1.objects.link(ob_glass)
col_collection_1.objects.link(ob_sill)
col_collection_1.objects.link(ob_ware_housewindow)
col_collection_1.objects.link(ob_windowseal)
col_collection_1.objects.link(ob_windowsealprofile)

# ---- scene / render settings (as saved in the file)
scene.camera = ob_camera
scene.frame_start = 1; scene.frame_end = 250; scene.frame_set(0)
scene.render.engine = 'CYCLES'
scene.render.image_settings.color_mode = 'RGB'
scene.render.image_settings.compression = 90
scene.render.resolution_x = 1024
scene.render.resolution_y = 1024
scene.render.dither_intensity = 0.0
scene.render.bake_margin = 2
scene.render.bake_bias = 0.0
scene.cycles.use_denoising = False
scene.cycles.samples = 1000
scene.cycles.sampling_pattern = 'TABULATED_SOBOL'
scene.cycles.light_sampling_threshold = 0.0
scene.cycles.use_adaptive_sampling = False
scene.cycles.use_light_tree = False
scene.cycles.blur_glossy = 0.0
scene.cycles.volume_bounces = 1
scene.cycles.pixel_filter_type = 'GAUSSIAN'
scene.cycles.sample_clamp_indirect = 0.0
scene.view_settings.view_transform = 'Standard'
bpy.context.view_layer.update()
